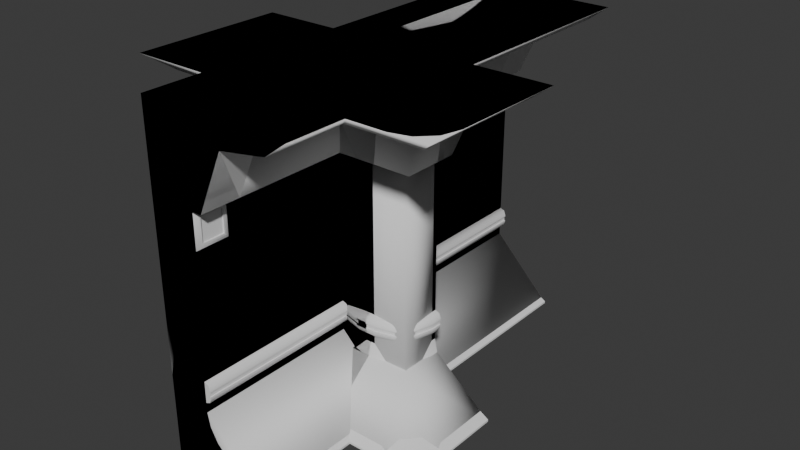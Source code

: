 # Source: Miscellaneous.blend  (saved by Blender 4.3.34; exported with 4.5.12 LTS)
import bpy
from mathutils import Matrix  # noqa: F401  (used for matrix-valued properties, if any)

bpy.ops.wm.read_factory_settings(use_empty=True)
scene = bpy.context.scene
scene.name = 'Scene'

# ---- collections
col_pillar = bpy.data.collections.new('pillar'); scene.collection.children.link(col_pillar)
col_pillar_col = bpy.data.collections.new('pillar.col'); col_pillar.children.link(col_pillar_col)
col_pillar_ref = bpy.data.collections.new('pillar.ref'); col_pillar.children.link(col_pillar_ref)
col_pillar_double = bpy.data.collections.new('pillar_double'); scene.collection.children.link(col_pillar_double)
col_pillar_double_col = bpy.data.collections.new('pillar_double.col'); col_pillar_double.children.link(col_pillar_double_col)
col_pillar_double_ref = bpy.data.collections.new('pillar_double.ref'); col_pillar_double.children.link(col_pillar_double_ref)
col_wall = bpy.data.collections.new('wall'); scene.collection.children.link(col_wall)
col_wall_col = bpy.data.collections.new('wall.col'); col_wall.children.link(col_wall_col)
col_wall_ref = bpy.data.collections.new('wall.ref'); col_wall.children.link(col_wall_ref)

# ---- materials (node trees are filled in below, after node groups)
mat_collisions = bpy.data.materials.new('collisions')
mat_floor = bpy.data.materials.new('floor')
mat_exterior = bpy.data.materials.new('exterior')
mat_top_light = bpy.data.materials.new('top_light')
mat_alert_light = bpy.data.materials.new('alert_light')
mat_metal_light = bpy.data.materials.new('metal_light')
mat_grate = bpy.data.materials.new('grate')
mat_metal_medium = bpy.data.materials.new('metal_medium')
mat_metal_dark = bpy.data.materials.new('metal_dark')
mat_pipes = bpy.data.materials.new('pipes')

# ---- node groups
ng_auto_smooth = bpy.data.node_groups.new('Auto Smooth', 'GeometryNodeTree')
_s = ng_auto_smooth.interface.new_socket(name='Geometry', in_out='OUTPUT', socket_type='NodeSocketGeometry')
_s = ng_auto_smooth.interface.new_socket(name='Geometry', in_out='INPUT', socket_type='NodeSocketGeometry')
_s = ng_auto_smooth.interface.new_socket(name='Angle', in_out='INPUT', socket_type='NodeSocketFloat')
_s.subtype = 'ANGLE'
_s.min_value = 0.0
_s.max_value = 3.142
ng_auto_smooth.is_modifier = True
_N = ng_auto_smooth.nodes; _L = ng_auto_smooth.links
n0 = _N.new('NodeGroupOutput'); n0.name = 'Group Output'; n0.location = (480, -100)
n1 = _N.new('NodeGroupInput'); n1.name = 'Group Input'; n1.location = (-420, -300)
n2 = _N.new('NodeGroupInput'); n2.name = 'Group Input.001'; n2.location = (-60, -100)
n3 = _N.new('GeometryNodeSetShadeSmooth'); n3.name = 'Set Shade Smooth'; n3.location = (120, -100)
n3.domain = 'EDGE'
n4 = _N.new('GeometryNodeSetShadeSmooth'); n4.name = 'Set Shade Smooth.001'; n4.location = (300, -100)
n5 = _N.new('GeometryNodeInputMeshEdgeAngle'); n5.name = 'Edge Angle'; n5.location = (-420, -220)
n6 = _N.new('GeometryNodeInputEdgeSmooth'); n6.name = 'Is Edge Smooth'; n6.location = (-60, -160)
n7 = _N.new('GeometryNodeInputShadeSmooth'); n7.name = 'Is Face Smooth'; n7.location = (-240, -340)
n8 = _N.new('FunctionNodeBooleanMath'); n8.name = 'Boolean Math'; n8.location = (-60, -220)
n9 = _N.new('FunctionNodeCompare'); n9.name = 'Compare'; n9.location = (-240, -180)
n9.operation = 'LESS_EQUAL'
_L.new(n5.outputs[0], n9.inputs[0])
_L.new(n4.outputs[0], n0.inputs[0])
_L.new(n1.outputs[1], n9.inputs[1])
_L.new(n9.outputs[0], n8.inputs[0])
_L.new(n7.outputs[0], n8.inputs[1])
_L.new(n2.outputs[0], n3.inputs[0])
_L.new(n6.outputs[0], n3.inputs[1])
_L.new(n3.outputs[0], n4.inputs[0])
_L.new(n8.outputs[0], n3.inputs[2])
n0.is_active_output = True

# ---- material node trees

# ---- world
world_world = bpy.data.worlds.new('World'); scene.world = world_world
world_world.use_nodes = True; world_world.node_tree.nodes.clear()
_N = world_world.node_tree.nodes; _L = world_world.node_tree.links
n0 = _N.new('ShaderNodeOutputWorld'); n0.name = 'World Output'; n0.location = (300, 300)
n1 = _N.new('ShaderNodeBackground'); n1.name = 'Background'; n1.location = (10, 300)
n1.inputs[0].default_value = (0.05088, 0.05088, 0.05088, 1.0)
_L.new(n1.outputs[0], n0.inputs[0])
n0.is_active_output = True
world_world.color = (0.05088, 0.05088, 0.05088)
world_world.sun_shadow_jitter_overblur = 0.0

# ---- meshes
me_cube_004 = bpy.data.meshes.new('Cube.004')
me_cube_004.from_pydata([(-0.2, 0.0, -0.5597), (-0.2, 0.0, 0.4025), (0.0, -0.2, -0.5597), (0.0, -0.2, 0.4025), (0.0, 0.0, -0.5597), (0.0, 0.0, 0.4025), (-0.2, -0.2, -0.5597), (-0.2, -0.2, 0.4025), (-0.5, 0.0, -0.8), (0.0, -0.5, -0.8), (0.0, 0.0, -0.8), (-0.5, -0.3232, -0.8), (-0.3232, -0.5, -0.8), (-0.2132, 0.0, -0.5597), (0.0, 0.0, -0.5597), (0.0, -0.2132, -0.5597), (-0.2132, -0.2132, -0.5597), (-0.27, 0.0, 0.4025), (-0.3982, 0.0, 0.6868), (0.0, -0.27, 0.4025), (0.0, -0.3982, 0.6868), (0.0, 0.0, 0.4025), (0.0, 0.0, 0.6868), (-0.27, -0.27, 0.4025), (-0.3982, -0.3982, 0.6868), (-0.3982, 0.0, 0.6868), (0.0, 0.0, 0.6868), (0.0, -0.3982, 0.6868), (0.0, 0.0, 0.8), (0.0, -0.72, 0.8), (0.0, -0.62, 0.725), (-0.72, 0.0, 0.8), (-0.62, 0.0, 0.725), (-0.3982, -0.3982, 0.6868), (-0.72, -0.72, 0.8), (-0.62, -0.62, 0.725)], [], [(3, 7, 6, 2), (0, 1, 5, 4), (4, 5, 3, 2), (5, 1, 7, 3), (6, 7, 1, 0), (0, 4, 2, 6), (12, 9, 15, 16), (16, 11, 12), (9, 10, 14, 15), (8, 11, 16, 13), (10, 8, 13, 14), (19, 20, 24, 23), (17, 18, 22, 21), (21, 22, 20, 19), (22, 18, 24, 20), (24, 18, 17, 23), (17, 21, 19, 23), (26, 28, 29, 30, 27), (32, 31, 28, 26, 25), (33, 35, 32, 25), (28, 31, 34, 29), (29, 34, 35, 30), (35, 34, 31, 32), (30, 35, 33, 27), (13, 16, 15, 14), (8, 10, 9, 12, 11), (25, 26, 27, 33)])
me_cube_004.polygons.foreach_set('use_smooth', [True] * 27)
_uv = me_cube_004.uv_layers.new(name='UVMap')
_uv.uv.foreach_set('vector', [0.625, 0.75, 0.625, 0.221, 0.375, 0.221, 0.375, 0.75, 0.375, 0.25, 0.625, 0.25, 0.625, 0.5, 0.375, 0.5, 0.375, 0.5, 0.625, 0.5, 0.625, 0.75, 0.375, 0.75, 0.625, 0.5, 0.875, 0.5, 0.875, 0.529, 0.625, 0.75, 0.375, 0.221, 0.625, 0.221, 0.625, 0.25, 0.375, 0.25, 0.125, 0.5, 0.375, 0.5, 0.375, 0.75, 0.125, 0.529, 0.625, 0.9116, 0.625, 0.75, 0.625, 0.75, 0.625, 0.9116, 0.625, 0.08839, 0.625, 0.08839, 0.625, 0.9116, 0.625, 0.75, 0.625, 0.5, 0.625, 0.5, 0.625, 0.75, 0.625, 0.25, 0.625, 0.08839, 0.625, 0.08839, 0.625, 0.25, 0.625, 0.5, 0.625, 0.25, 0.625, 0.25, 0.625, 0.5, 0.375, 0.75, 0.625, 0.75, 0.625, 0.889, 0.375, 0.8363, 0.375, 0.25, 0.625, 0.25, 0.625, 0.5, 0.375, 0.5, 0.375, 0.5, 0.625, 0.5, 0.625, 0.75, 0.375, 0.75, 0.625, 0.5, 0.875, 0.5, 0.764, 0.75, 0.625, 0.75, 0.625, 0.889, 0.625, 0.25, 0.375, 0.25, 0.375, 0.8363, 0.125, 0.5, 0.375, 0.5, 0.375, 0.75, 0.2887, 0.75, 0.375, 0.75, 0.625, 0.75, 0.625, 1.0, 0.375, 1.0, 0.375, 1.0, 0.125, 0.5, 0.375, 0.5, 0.375, 0.75, 0.125, 0.75, 0.125, 0.5, 0.625, 0.5485, 0.625, 0.527, 0.625, 0.75, 0.625, 0.75, 0.375, 0.0, 0.625, 0.0, 0.5943, 0.2418, 0.375, 0.25, 0.625, 0.5, 0.5871, 0.7242, 0.3371, 0.7187, 0.375, 0.5, 0.5871, 0.5313, 0.8371, 0.5258, 0.875, 0.75, 0.625, 0.75, 0.375, 0.5, 0.375, 0.723, 0.375, 0.639, 0.375, 0.5, 0.625, 0.25, 0.625, 0.9116, 0.625, 0.75, 0.625, 0.5, 0.625, 0.25, 0.625, 0.5, 0.625, 0.75, 0.625, 0.9116, 0.625, 0.08839, 0.375, 0.25, 0.625, 0.25, 0.625, 0.5, 0.375, 0.389])
me_cube_004.materials.append(mat_collisions)
me_cube_004.use_remesh_fix_poles = True
me_cube_004.use_remesh_preserve_attributes = False
me_cube_004.use_mirror_vertex_groups = False
me_cube_004.update()
me_cube_005 = bpy.data.meshes.new('Cube.005')
me_cube_005.from_pydata([(-0.5, 0.0, -0.8), (0.0, -0.5, -0.8), (-0.5, 0.0, -0.79), (0.0, -0.5, -0.79), (-0.2984, 0.0, -0.6685), (0.0, -0.2984, -0.6685), (0.0, -0.2492, -0.6235), (-0.2492, 0.0, -0.6235), (0.0, -0.2132, -0.5597), (-0.2132, 0.0, -0.5597), (0.0, -0.2, -0.4944), (-0.2, 0.0, -0.4944), (0.0, -0.2, -0.4475), (-0.2, 0.0, -0.4475), (0.0, -0.2219, -0.438), (-0.2219, 0.0, -0.438), (0.0, -0.23, -0.415), (-0.23, 0.0, -0.415), (0.0, -0.23, -0.408), (-0.23, 0.0, -0.408), (-0.225, 0.0, -0.408), (0.0, -0.225, -0.408), (-0.225, 0.0, -0.387), (0.0, -0.225, -0.387), (-0.23, 0.0, -0.387), (0.0, -0.23, -0.387), (-0.23, 0.0, -0.38), (0.0, -0.23, -0.38), (-0.2213, 0.0, -0.3562), (0.0, -0.2212, -0.3562), (-0.2, 0.0, -0.3475), (0.0, -0.2, -0.3475), (-0.2, 0.0, 0.4025), (0.0, -0.2, 0.4025), (-0.27, 0.0, 0.4025), (0.0, -0.27, 0.4025), (-0.3982, 0.0, 0.6868), (0.0, -0.3982, 0.6868), (-0.636, -0.12, 0.737), (-0.12, -0.636, 0.737), (-0.704, -0.12, 0.788), (-0.12, -0.704, 0.788), (-0.3232, -0.5, -0.8), (-0.5, -0.3232, -0.8), (-0.4116, -0.4763, -0.8), (-0.4763, -0.4116, -0.8), (-0.1216, -0.2984, -0.6685), (-0.2984, -0.1216, -0.6685), (-0.21, -0.2747, -0.6685), (-0.2747, -0.21, -0.6685), (-0.3232, -0.5, -0.79), (-0.5, -0.3232, -0.79), (-0.4116, -0.4763, -0.79), (-0.4763, -0.4116, -0.79), (-0.07241, -0.2492, -0.6235), (-0.2492, -0.07241, -0.6235), (-0.1608, -0.2255, -0.6235), (-0.2255, -0.1608, -0.6235), (-0.0364, -0.2132, -0.5597), (-0.2132, -0.0364, -0.5597), (-0.1248, -0.1895, -0.5597), (-0.1895, -0.1248, -0.5597), (-0.02322, -0.2, -0.4944), (-0.2, -0.02322, -0.4944), (-0.1116, -0.1763, -0.4944), (-0.1763, -0.1116, -0.4944), (-0.02322, -0.2, -0.4475), (-0.2, -0.02322, -0.4475), (-0.1116, -0.1763, -0.4475), (-0.1763, -0.1116, -0.4475), (-0.04516, -0.2219, -0.438), (-0.2219, -0.04515, -0.438), (-0.1335, -0.1982, -0.438), (-0.1982, -0.1335, -0.438), (-0.05322, -0.23, -0.415), (-0.23, -0.05322, -0.415), (-0.1416, -0.2063, -0.415), (-0.2063, -0.1416, -0.415), (-0.05322, -0.23, -0.408), (-0.23, -0.05322, -0.408), (-0.1416, -0.2063, -0.408), (-0.2063, -0.1416, -0.408), (-0.04822, -0.225, -0.408), (-0.225, -0.04822, -0.408), (-0.1366, -0.2013, -0.408), (-0.2013, -0.1366, -0.408), (-0.04822, -0.225, -0.387), (-0.225, -0.04822, -0.387), (-0.1366, -0.2013, -0.387), (-0.2013, -0.1366, -0.387), (-0.05322, -0.23, -0.387), (-0.23, -0.05322, -0.387), (-0.1416, -0.2063, -0.387), (-0.2063, -0.1416, -0.387), (-0.05322, -0.23, -0.38), (-0.23, -0.05322, -0.38), (-0.1416, -0.2063, -0.38), (-0.2063, -0.1416, -0.38), (-0.04447, -0.2212, -0.3562), (-0.2213, -0.04447, -0.3562), (-0.1329, -0.1976, -0.3562), (-0.1976, -0.1329, -0.3562), (-0.02322, -0.2, -0.3475), (-0.2, -0.02322, -0.3475), (-0.1116, -0.1763, -0.3475), (-0.1763, -0.1116, -0.3475), (-0.02322, -0.2, 0.4025), (-0.2, -0.02322, 0.4025), (-0.1116, -0.1763, 0.4025), (-0.1763, -0.1116, 0.4025), (-0.09322, -0.27, 0.4025), (-0.27, -0.09322, 0.4025), (-0.1816, -0.2463, 0.4025), (-0.2463, -0.1816, 0.4025), (-0.2214, -0.3982, 0.6868), (-0.3982, -0.2214, 0.6868), (-0.3098, -0.3745, 0.6868), (-0.3745, -0.3098, 0.6868), (-0.4455, -0.6365, 0.7364), (-0.6365, -0.4455, 0.7364), (-0.5405, -0.6116, 0.7354), (-0.6116, -0.5405, 0.7354), (-0.7035, -0.541, 0.7886), (-0.541, -0.7035, 0.7886), (-0.681, -0.6227, 0.7896), (-0.6227, -0.681, 0.7896), (0.0, -0.62, 0.725), (0.0, -0.72, 0.8), (-0.72, 0.0, 0.8), (-0.62, 0.0, 0.725), (-0.5963, -0.5316, 0.725), (-0.62, -0.4432, 0.725), (-0.5316, -0.5963, 0.725), (-0.4432, -0.62, 0.725), (-0.6963, -0.6316, 0.8), (-0.72, -0.5432, 0.8), (-0.6316, -0.6963, 0.8), (-0.5432, -0.72, 0.8), (-0.7003, -0.5377, 0.7975), (-0.6332, -0.4422, 0.7452), (-0.6083, -0.5372, 0.7443), (-0.6778, -0.6194, 0.7984), (-0.5372, -0.6083, 0.7443), (-0.6194, -0.6778, 0.7984), (-0.4422, -0.6332, 0.7452), (-0.5377, -0.7003, 0.7975), (-0.1167, -0.6327, 0.7459), (-0.1167, -0.7007, 0.7969), (-0.7007, -0.1167, 0.7969), (-0.6327, -0.1167, 0.7459), (0.0, 0.0, -0.8), (0.0, 0.0, 0.8)], [], [(7, 55, 59, 9), (4, 47, 55, 7), (0, 43, 51, 2), (46, 5, 6, 54), (9, 59, 63, 11), (50, 3, 5, 46), (2, 51, 47, 4), (58, 8, 10, 62), (54, 6, 8, 58), (62, 10, 12, 66), (11, 63, 67, 13), (15, 71, 75, 17), (13, 67, 71, 15), (70, 14, 16, 74), (66, 12, 14, 70), (17, 75, 79, 19), (79, 83, 20, 19), (74, 16, 18, 78), (18, 21, 82, 78), (87, 91, 24, 22), (82, 21, 23, 86), (24, 91, 95, 26), (26, 95, 99, 28), (90, 25, 27, 94), (28, 99, 103, 30), (94, 27, 29, 98), (30, 103, 107, 32), (98, 29, 31, 102), (107, 111, 34, 32), (102, 31, 33, 106), (34, 111, 115, 36), (36, 115, 131, 129), (110, 35, 37, 114), (123, 125, 143, 145), (114, 37, 126, 133), (122, 40, 148, 138), (42, 1, 3, 50), (20, 83, 87, 22), (23, 25, 90, 86), (33, 35, 110, 106), (42, 50, 52, 44), (44, 52, 53, 45), (45, 53, 51, 43), (47, 51, 53, 49), (49, 53, 52, 48), (48, 52, 50, 46), (55, 47, 49, 57), (57, 49, 48, 56), (56, 48, 46, 54), (59, 55, 57, 61), (61, 57, 56, 60), (60, 56, 54, 58), (58, 62, 64, 60), (60, 64, 65, 61), (61, 65, 63, 59), (62, 66, 68, 64), (64, 68, 69, 65), (65, 69, 67, 63), (71, 67, 69, 73), (73, 69, 68, 72), (72, 68, 66, 70), (70, 74, 76, 72), (72, 76, 77, 73), (73, 77, 75, 71), (79, 75, 77, 81), (81, 77, 76, 80), (80, 76, 74, 78), (78, 82, 84, 80), (80, 84, 85, 81), (81, 85, 83, 79), (87, 83, 85, 89), (89, 85, 84, 88), (88, 84, 82, 86), (86, 90, 92, 88), (88, 92, 93, 89), (89, 93, 91, 87), (95, 91, 93, 97), (97, 93, 92, 96), (96, 92, 90, 94), (99, 95, 97, 101), (101, 97, 96, 100), (100, 96, 94, 98), (103, 99, 101, 105), (105, 101, 100, 104), (104, 100, 98, 102), (107, 103, 105, 109), (109, 105, 104, 108), (108, 104, 102, 106), (106, 110, 112, 108), (108, 112, 113, 109), (109, 113, 111, 107), (115, 111, 113, 117), (117, 113, 112, 116), (116, 112, 110, 114), (131, 115, 117, 130), (130, 117, 116, 132), (132, 116, 114, 133), (121, 120, 142, 140), (39, 41, 147, 146), (125, 124, 141, 143), (41, 39, 126, 127), (38, 40, 128, 129), (121, 119, 131, 130), (120, 121, 130, 132), (118, 120, 132, 133), (122, 124, 134, 135), (124, 125, 136, 134), (125, 123, 137, 136), (119, 38, 129, 131), (39, 118, 133, 126), (40, 122, 135, 128), (123, 41, 127, 137), (149, 139, 138, 148), (144, 146, 147, 145), (138, 139, 140, 141), (141, 140, 142, 143), (143, 142, 144, 145), (40, 38, 149, 148), (120, 118, 144, 142), (41, 123, 145, 147), (38, 119, 139, 149), (124, 122, 138, 141), (119, 121, 140, 139), (118, 39, 146, 144), (151, 128, 135, 134, 136, 137, 127), (127, 126, 37, 35, 33, 31, 29, 27, 25, 23, 21, 18, 16, 14, 12, 10, 8, 6, 5, 3, 1, 150, 151), (151, 150, 0, 2, 4, 7, 9, 11, 13, 15, 17, 19, 20, 22, 24, 26, 28, 30, 32, 34, 36, 129, 128), (42, 44, 45, 43, 0, 150, 1)])
me_cube_005.polygons.foreach_set('use_smooth', [True] * 128)
me_cube_005.polygons.foreach_set('material_index', [4, 4, 4, 4, 4, 4, 4, 4, 4, 4, 4, 7, 7, 7, 7, 7, 7, 7, 7, 7, 3, 7, 7, 7, 7, 7, 4, 7, 6, 4, 6, 6, 6, 6, 6, 6, 4, 3, 7, 6, 4, 4, 4, 4, 4, 4, 4, 4, 4, 4, 4, 4, 4, 4, 4, 4, 4, 4, 7, 7, 7, 7, 7, 7, 7, 7, 7, 7, 7, 7, 3, 3, 3, 7, 7, 7, 7, 7, 7, 7, 7, 7, 7, 7, 7, 4, 4, 4, 6, 6, 6, 6, 6, 6, 6, 6, 6, 6, 6, 6, 6, 6, 6, 6, 6, 6, 6, 6, 6, 6, 6, 6, 2, 2, 2, 2, 2, 6, 6, 6, 0, 6, 0, 6, 7, 7, 7, 7])
_k = set([(0, 43), (1, 42), (2, 51), (3, 50), (12, 66), (13, 67), (18, 78), (19, 79), (20, 83), (21, 82), (22, 87), (23, 86), (24, 91), (25, 90), (30, 103), (31, 102), (32, 107), (33, 106), (34, 111), (35, 110), (36, 115), (37, 114), (38, 119), (39, 118), (40, 122), (41, 123), (42, 44), (43, 45), (44, 45), (50, 52), (51, 53), (52, 53), (66, 68), (67, 69), (68, 69), (78, 80), (79, 81), (80, 81), (82, 84), (83, 85), (84, 85), (86, 88), (87, 89), (88, 89), (90, 92), (91, 93), (92, 93), (102, 104), (103, 105), (104, 105), (106, 108), (107, 109), (108, 109), (110, 112), (111, 113), (112, 113), (114, 116), (115, 117), (116, 117), (118, 120), (119, 121), (120, 121), (122, 124), (123, 125), (124, 125), (126, 133), (127, 137), (128, 135), (129, 131), (130, 131), (130, 132), (132, 133), (134, 135), (134, 136), (136, 137), (138, 141), (138, 148), (139, 140), (139, 149), (140, 142), (141, 143), (142, 144), (143, 145), (144, 146), (145, 147)])
me_cube_005.attributes.new('sharp_edge', 'BOOLEAN', 'EDGE').data.foreach_set('value', [ (min(e.vertices), max(e.vertices)) in _k for e in me_cube_005.edges])
_uv = me_cube_005.uv_layers.new(name='UVMap')
_uv.uv.foreach_set('vector', [1.03, -0.6454, 0.8847, -0.6454, 0.9568, -0.518, 1.03, -0.518, 0.4328, 1.03, 0.4328, 0.7864, 0.5312, 0.8847, 0.5312, 1.03, 1.03, -0.9985, 0.3831, -0.9985, 0.3831, -0.9785, 1.03, -0.9785, 0.7864, 0.4328, 1.03, 0.4328, 1.03, 0.5312, 0.8847, 0.5312, 1.03, -0.518, 0.9568, -0.518, 0.9831, -0.3872, 1.03, -0.3872, 0.3831, 0.02957, 1.03, 0.02957, 1.03, 0.4328, 0.7864, 0.4328, 0.02957, 1.03, 0.02957, 0.3831, 0.4328, 0.7864, 0.4328, 1.03, 0.9568, -0.518, 1.03, -0.518, 1.03, -0.3872, 0.9831, -0.3872, 0.8847, -0.6454, 1.03, -0.6454, 1.03, -0.518, 0.9568, -0.518, 0.9831, -0.3872, 1.03, -0.3872, 1.03, -0.2935, 0.9831, -0.2935, 1.03, -0.3872, 0.9831, -0.3872, 0.9831, -0.2935, 1.03, -0.2935, 1.03, -0.2746, 0.9393, -0.2746, 0.9231, -0.2286, 1.03, -0.2286, 0.6296, 1.03, 0.6296, 0.9831, 0.5857, 0.9393, 0.5857, 1.03, 0.9393, -0.2746, 1.03, -0.2746, 1.03, -0.2286, 0.9231, -0.2286, 0.9831, 0.6296, 1.03, 0.6296, 1.03, 0.5857, 0.9393, 0.5857, 1.03, -0.2286, 0.9231, -0.2286, 0.9231, -0.2144, 1.03, -0.2144, 0.5696, 0.9231, 0.5796, 0.9331, 0.5796, 1.03, 0.5696, 1.03, 0.9231, -0.2286, 1.03, -0.2286, 1.03, -0.2144, 0.9231, -0.2144, 1.03, 0.5696, 1.03, 0.5796, 0.9331, 0.5796, 0.9231, 0.5696, 0.5796, 0.9331, 0.5696, 0.9231, 0.5696, 1.03, 0.5796, 1.03, 0.13, 0.5282, 2.354e-05, 0.5282, 2.342e-05, 0.4718, 0.13, 0.4718, 1.03, -0.1726, 0.9231, -0.1726, 0.9231, -0.1584, 1.03, -0.1584, 1.03, -0.1584, 0.9231, -0.1584, 0.9406, -0.111, 1.03, -0.111, 0.9231, -0.1726, 1.03, -0.1726, 1.03, -0.1584, 0.9231, -0.1584, 0.5871, 1.03, 0.5871, 0.9406, 0.6296, 0.9831, 0.6296, 1.03, 0.9231, -0.1584, 1.03, -0.1584, 1.03, -0.111, 0.9406, -0.111, 1.03, -0.0935, 0.9831, -0.0935, 0.9831, 1.406, 1.03, 1.406, 0.9406, 0.5871, 1.03, 0.5871, 1.03, 0.6296, 0.9831, 0.6296, 0.6296, 0.9831, 0.4896, 0.8431, 0.4896, 1.03, 0.6296, 1.03, 0.9831, -0.0935, 1.03, -0.0935, 1.03, 1.406, 0.9831, 1.406, 1.03, 1.406, 0.8431, 1.406, 0.5868, 1.975, 1.03, 1.975, 0.2333, 1.03, 0.2333, 0.5868, -0.2104, 0.1431, -0.2104, 1.03, 0.8431, 1.406, 1.03, 1.406, 1.03, 1.975, 0.5868, 1.975, -0.0524, 2.179, -0.2158, 2.181, -0.2093, 2.198, -0.04584, 2.196, 0.5868, 0.2333, 1.03, 0.2333, 1.03, -0.2104, 0.1431, -0.2104, -0.0524, 2.179, 0.7896, 2.177, 0.7961, 2.195, -0.04584, 2.196, 0.3831, -0.9985, 1.03, -0.9985, 1.03, -0.9785, 0.3831, -0.9785, 1.0, 0.5282, 0.87, 0.5282, 0.87, 0.4718, 1.0, 0.4718, 1.03, 0.5796, 1.03, 0.5696, 0.9231, 0.5696, 0.9331, 0.5796, 1.03, 0.6296, 1.03, 0.4896, 0.8431, 0.4896, 0.9831, 0.6296, 0.3831, -0.9985, 0.3831, -0.9785, 0.2063, -0.9785, 0.2063, -0.9985, 0.2063, -0.9985, 0.2063, -0.9785, 0.07693, -0.9785, 0.07693, -0.9985, 0.2063, -0.9985, 0.2063, -0.9785, 0.3831, -0.9785, 0.3831, -0.9985, 0.4328, 0.7864, 0.02957, 0.3831, 0.07693, 0.2063, 0.4802, 0.6096, 0.4802, 0.6096, 0.07693, 0.2063, 0.2063, 0.07693, 0.6096, 0.4802, 0.6096, 0.4802, 0.2063, 0.07693, 0.3831, 0.02957, 0.7864, 0.4328, 0.5312, 0.8847, 0.4328, 0.7864, 0.4802, 0.6096, 0.5786, 0.708, 0.5786, 0.708, 0.4802, 0.6096, 0.6096, 0.4802, 0.708, 0.5786, 0.708, 0.5786, 0.6096, 0.4802, 0.7864, 0.4328, 0.8847, 0.5312, 0.9568, -0.518, 0.8847, -0.6454, 0.708, -0.6454, 0.78, -0.518, 0.6506, 0.78, 0.5786, 0.708, 0.708, 0.5786, 0.78, 0.6506, 0.78, -0.518, 0.708, -0.6454, 0.8847, -0.6454, 0.9568, -0.518, 0.9568, -0.518, 0.9831, -0.3872, 0.8063, -0.3872, 0.78, -0.518, 0.78, -0.518, 0.8063, -0.3872, 0.6769, -0.3872, 0.6506, -0.518, 0.78, -0.518, 0.8063, -0.3872, 0.9831, -0.3872, 0.9568, -0.518, 0.9831, -0.3872, 0.9831, -0.2935, 0.8063, -0.2935, 0.8063, -0.3872, 0.6769, -0.3872, 0.6769, -0.2935, 0.8063, -0.2935, 0.8063, -0.3872, 0.8063, -0.3872, 0.8063, -0.2935, 0.9831, -0.2935, 0.9831, -0.3872, 0.5857, 0.9393, 0.6296, 0.9831, 0.6769, 0.8063, 0.6331, 0.7625, 0.6331, 0.7625, 0.6769, 0.8063, 0.8063, 0.6769, 0.7625, 0.6331, 0.7625, 0.6331, 0.8063, 0.6769, 0.9831, 0.6296, 0.9393, 0.5857, 0.9393, -0.2746, 0.9231, -0.2286, 0.7463, -0.2286, 0.7625, -0.2746, 0.7625, -0.2746, 0.7463, -0.2286, 0.6169, -0.2286, 0.6331, -0.2746, 0.7625, -0.2746, 0.7463, -0.2286, 0.9231, -0.2286, 0.9393, -0.2746, 0.9231, -0.2144, 0.9231, -0.2286, 0.7463, -0.2286, 0.7463, -0.2144, 0.7463, -0.2144, 0.7463, -0.2286, 0.6169, -0.2286, 0.6169, -0.2144, 0.7463, -0.2144, 0.7463, -0.2286, 0.9231, -0.2286, 0.9231, -0.2144, 0.9231, 0.5696, 0.9331, 0.5796, 0.7563, 0.6269, 0.7463, 0.6169, 0.7463, 0.6169, 0.7563, 0.6269, 0.6269, 0.7563, 0.6169, 0.7463, 0.6169, 0.7463, 0.6269, 0.7563, 0.5796, 0.9331, 0.5696, 0.9231, 0.87, 0.4718, 0.87, 0.5282, 0.6233, 0.5282, 0.6233, 0.4718, 0.6233, 0.4718, 0.6233, 0.5282, 0.3767, 0.5282, 0.3767, 0.4718, 0.3767, 0.4718, 0.3767, 0.5282, 0.13, 0.5282, 0.13, 0.4718, 0.9331, 0.5796, 0.9231, 0.5696, 0.7463, 0.6169, 0.7563, 0.6269, 0.7563, 0.6269, 0.7463, 0.6169, 0.6169, 0.7463, 0.6269, 0.7563, 0.6269, 0.7563, 0.6169, 0.7463, 0.5696, 0.9231, 0.5796, 0.9331, 0.9231, -0.1584, 0.9231, -0.1726, 0.7463, -0.1726, 0.7463, -0.1584, 0.7463, -0.1584, 0.7463, -0.1726, 0.6169, -0.1726, 0.6169, -0.1584, 0.7463, -0.1584, 0.7463, -0.1726, 0.9231, -0.1726, 0.9231, -0.1584, 0.9406, -0.111, 0.9231, -0.1584, 0.7463, -0.1584, 0.7638, -0.111, 0.7638, -0.111, 0.7463, -0.1584, 0.6169, -0.1584, 0.6344, -0.111, 0.7638, -0.111, 0.7463, -0.1584, 0.9231, -0.1584, 0.9406, -0.111, 0.6296, 0.9831, 0.5871, 0.9406, 0.6344, 0.7638, 0.6769, 0.8063, 0.6769, 0.8063, 0.6344, 0.7638, 0.7638, 0.6344, 0.8063, 0.6769, 0.8063, 0.6769, 0.7638, 0.6344, 0.9406, 0.5871, 0.9831, 0.6296, 0.9831, 1.406, 0.9831, -0.0935, 0.8063, -0.0935, 0.8063, 1.406, 0.8063, 1.406, 0.8063, -0.0935, 0.6769, -0.0935, 0.6769, 1.406, 0.8063, 1.406, 0.8063, -0.0935, 0.9831, -0.0935, 0.9831, 1.406, 0.9831, 0.6296, 0.8431, 0.4896, 0.6663, 0.5369, 0.8063, 0.6769, 0.8063, 0.6769, 0.6663, 0.5369, 0.5369, 0.6663, 0.6769, 0.8063, 0.6769, 0.8063, 0.5369, 0.6663, 0.4896, 0.8431, 0.6296, 0.9831, 0.5868, 1.975, 0.8431, 1.406, 0.6663, 1.406, 0.41, 1.975, 0.2806, 1.975, 0.5369, 1.406, 0.6663, 1.406, 0.41, 1.975, 0.41, 1.975, 0.6663, 1.406, 0.8431, 1.406, 0.5868, 1.975, -0.2104, 0.1431, 0.2333, 0.5868, 0.2806, 0.41, -0.1631, -0.03366, -0.1631, -0.03366, 0.2806, 0.41, 0.41, 0.2806, -0.03366, -0.1631, -0.03366, -0.1631, 0.41, 0.2806, 0.5868, 0.2333, 0.1431, -0.2104, -0.1936, 2.072, -0.05148, 2.072, -0.04492, 2.09, -0.187, 2.09, -0.2424, 2.075, -0.3784, 2.177, -0.3719, 2.195, -0.2359, 2.093, -0.3325, 2.181, -0.2158, 2.181, -0.2093, 2.198, -0.326, 2.198, 0.7896, -0.3784, 0.7896, -0.2424, 1.03, -0.2104, 1.03, -0.4104, -0.2424, 0.7896, -0.3784, 0.7896, -0.4104, 1.03, -0.2104, 1.03, -0.1936, -0.05148, -0.2434, 0.1386, -0.2104, 0.1431, -0.1631, -0.03366, -0.05148, -0.1936, -0.1936, -0.05148, -0.1631, -0.03366, -0.03366, -0.1631, 0.1386, -0.2434, -0.05148, -0.1936, -0.03366, -0.1631, 0.1431, -0.2104, -0.3775, -0.0524, -0.3325, -0.2158, -0.3631, -0.2337, -0.4104, -0.05688, -0.3325, -0.2158, -0.2158, -0.3325, -0.2337, -0.3631, -0.3631, -0.2337, -0.2158, -0.3325, -0.0524, -0.3775, -0.05688, -0.4104, -0.2337, -0.3631, -0.2434, 0.1386, -0.2424, 0.7896, -0.2104, 1.03, -0.2104, 0.1431, 0.7896, -0.2424, 0.1386, -0.2434, 0.1431, -0.2104, 1.03, -0.2104, -0.3784, 0.7896, -0.3775, -0.0524, -0.4104, -0.05688, -0.4104, 1.03, -0.0524, -0.3775, 0.7896, -0.3784, 1.03, -0.4104, -0.05688, -0.4104, -0.2359, 0.7961, -0.2368, 0.1452, -0.3709, -0.04584, -0.3719, 0.7961, 0.1452, -0.2368, 0.7961, -0.2359, 0.7961, -0.3719, -0.04584, -0.3709, -0.3709, -0.04584, -0.2368, 0.1452, -0.187, -0.04492, -0.326, -0.2093, -0.326, -0.2093, -0.187, -0.04492, -0.04492, -0.187, -0.2093, -0.326, -0.2093, -0.326, -0.04492, -0.187, 0.1452, -0.2368, -0.04584, -0.3709, -0.3784, 2.177, -0.2424, 2.075, -0.2359, 2.093, -0.3719, 2.195, -0.05148, 2.072, 0.1386, 2.074, 0.1452, 2.092, -0.04492, 2.09, 0.7896, 2.177, -0.0524, 2.179, -0.04584, 2.196, 0.7961, 2.195, 0.7896, 2.075, 0.1386, 2.074, 0.1452, 2.092, 0.7961, 2.093, -0.2158, 2.181, -0.0524, 2.179, -0.04584, 2.196, -0.2093, 2.198, 0.1386, 2.074, -0.05148, 2.072, -0.04492, 2.09, 0.1452, 2.092, 0.1386, 2.074, 0.7896, 2.075, 0.7961, 2.093, 0.1452, 2.092, 1.03, 1.03, -0.4104, 1.03, -0.4104, -0.05688, -0.3631, -0.2337, -0.2337, -0.3631, -0.05688, -0.4104, 1.03, -0.4104, -0.4104, 2.201, -0.2104, 2.051, 0.2333, 1.975, 0.4896, 1.406, 0.6296, 1.406, 0.6296, -0.0935, 0.5871, -0.111, 0.5696, -0.1584, 0.5696, -0.1726, 0.5796, -0.1726, 0.5796, -0.2144, 0.5696, -0.2144, 0.5696, -0.2286, 0.5857, -0.2746, 0.6296, -0.2935, 0.6296, -0.3872, 0.6032, -0.518, 0.5312, -0.6454, 0.4328, -0.7355, 0.02957, -0.9785, 0.02957, -0.9985, 1.03, -0.9985, 1.03, 2.201, 1.03, 2.201, 1.03, -0.9985, 0.02957, -0.9985, 0.02957, -0.9785, 0.4328, -0.7355, 0.5312, -0.6454, 0.6032, -0.518, 0.6296, -0.3872, 0.6296, -0.2935, 0.5857, -0.2746, 0.5696, -0.2286, 0.5696, -0.2144, 0.5796, -0.2144, 0.5796, -0.1726, 0.5696, -0.1726, 0.5696, -0.1584, 0.5871, -0.111, 0.6296, -0.0935, 0.6296, 1.406, 0.4896, 1.406, 0.2333, 1.975, -0.2104, 2.051, -0.4104, 2.201, 0.3831, 0.02957, 0.2063, 0.07693, 0.07693, 0.2063, 0.02957, 0.3831, 0.02957, 1.03, 1.03, 1.03, 1.03, 0.02957])
me_cube_005.materials.append(mat_floor)
me_cube_005.materials.append(mat_exterior)
me_cube_005.materials.append(mat_top_light)
me_cube_005.materials.append(mat_alert_light)
me_cube_005.materials.append(mat_metal_light)
me_cube_005.materials.append(mat_grate)
me_cube_005.materials.append(mat_metal_medium)
me_cube_005.materials.append(mat_metal_dark)
me_cube_005.materials.append(mat_pipes)
me_cube_005.materials.append(None)
me_cube_005.materials.append(None)
me_cube_005.materials.append(None)
me_cube_005.materials.append(None)
me_cube_005.materials.append(None)
me_cube_005.materials.append(None)
me_cube_005.materials.append(None)
me_cube_005.materials.append(None)
me_cube_005.materials.append(None)
me_cube_005.use_remesh_fix_poles = True
me_cube_005.use_remesh_preserve_attributes = False
me_cube_005.use_mirror_vertex_groups = False
me_cube_005.update()
me_cube_002 = bpy.data.meshes.new('Cube.002')
me_cube_002.from_pydata([(-0.2, 0.0, -0.5597), (-0.2, 0.0, 0.4025), (-0.2, -0.2, -0.5597), (-0.2, -0.2, 0.4025), (-0.5, 0.0, -0.8), (-0.5, -0.3232, -0.8), (-0.3232, -0.5, -0.8), (-0.2132, 0.0, -0.5597), (-0.2132, -0.2132, -0.5597), (-0.27, 0.0, 0.4025), (-0.3982, 0.0, 0.6868), (-0.27, -0.27, 0.4025), (-0.3982, -0.3982, 0.6868), (-0.3982, 0.0, 0.6868), (-0.72, 0.0, 0.8), (-0.62, 0.0, 0.725), (-0.3982, -0.3982, 0.6868), (-0.72, -0.72, 0.8), (-0.62, -0.62, 0.725), (0.2, 0.0, -0.5597), (0.2, 0.0, 0.4025), (0.2, -0.2, -0.5597), (0.2, -0.2, 0.4025), (0.5, 0.0, -0.8), (0.5, -0.3232, -0.8), (0.3232, -0.5, -0.8), (0.2132, 0.0, -0.5597), (0.2132, -0.2132, -0.5597), (0.27, 0.0, 0.4025), (0.3982, 0.0, 0.6868), (0.27, -0.27, 0.4025), (0.3982, -0.3982, 0.6868), (0.3982, 0.0, 0.6868), (0.72, 0.0, 0.8), (0.62, 0.0, 0.725), (0.3982, -0.3982, 0.6868), (0.72, -0.72, 0.8), (0.62, -0.62, 0.725)], [], [(19, 0, 1, 20), (19, 21, 2, 0), (21, 19, 20, 22), (12, 31, 29, 10), (2, 3, 1, 0), (3, 22, 20, 1), (8, 5, 6), (4, 5, 8, 7), (23, 24, 25, 6, 5, 4), (34, 32, 13, 15, 14, 33), (28, 30, 11, 9), (28, 9, 10, 29), (12, 10, 9, 11), (11, 30, 31, 12), (32, 35, 16, 13), (16, 18, 15, 13), (18, 37, 36, 17), (16, 35, 37, 18), (18, 17, 14, 15), (7, 26, 23, 4), (25, 27, 8, 6), (26, 7, 8, 27), (17, 36, 33, 14), (27, 25, 24), (23, 26, 27, 24), (31, 30, 28, 29), (35, 32, 34, 37), (37, 34, 33, 36), (2, 21, 22, 3)])
me_cube_002.polygons.foreach_set('use_smooth', [True] * 29)
_uv = me_cube_002.uv_layers.new(name='UVMap')
_uv.uv.foreach_set('vector', [0.375, 0.25, 0.375, 0.25, 0.625, 0.25, 0.625, 0.25, 0.125, 0.5, 0.125, 0.529, 0.125, 0.529, 0.125, 0.5, 0.375, 0.221, 0.375, 0.25, 0.625, 0.25, 0.625, 0.221, 0.764, 0.75, 0.764, 0.75, 0.875, 0.5, 0.875, 0.5, 0.375, 0.221, 0.625, 0.221, 0.625, 0.25, 0.375, 0.25, 0.875, 0.529, 0.875, 0.529, 0.875, 0.5, 0.875, 0.5, 0.625, 0.08839, 0.625, 0.08839, 0.625, 0.9116, 0.625, 0.25, 0.625, 0.08839, 0.625, 0.08839, 0.625, 0.25, 0.625, 0.25, 0.625, 0.08839, 0.625, 0.9116, 0.625, 0.9116, 0.625, 0.08839, 0.625, 0.25, 0.125, 0.5, 0.125, 0.5, 0.125, 0.5, 0.125, 0.5, 0.375, 0.5, 0.375, 0.5, 0.125, 0.5, 0.2887, 0.75, 0.2887, 0.75, 0.125, 0.5, 0.375, 0.25, 0.375, 0.25, 0.625, 0.25, 0.625, 0.25, 0.625, 0.889, 0.625, 0.25, 0.375, 0.25, 0.375, 0.8363, 0.375, 0.8363, 0.375, 0.8363, 0.625, 0.889, 0.625, 0.889, 0.375, 0.25, 0.375, 0.389, 0.375, 0.389, 0.375, 0.25, 0.625, 0.5485, 0.625, 0.527, 0.625, 0.75, 0.625, 0.75, 0.3371, 0.7187, 0.3371, 0.7187, 0.5871, 0.7242, 0.5871, 0.7242, 0.375, 0.639, 0.375, 0.639, 0.375, 0.723, 0.375, 0.723, 0.5871, 0.5313, 0.8371, 0.5258, 0.875, 0.75, 0.625, 0.75, 0.625, 0.25, 0.625, 0.25, 0.625, 0.25, 0.625, 0.25, 0.625, 0.9116, 0.625, 0.9116, 0.625, 0.9116, 0.625, 0.9116, 0.625, 0.25, 0.625, 0.25, 0.625, 0.9116, 0.625, 0.9116, 0.5943, 0.2418, 0.5943, 0.2418, 0.625, 0.0, 0.625, 0.0, 0.625, 0.08839, 0.625, 0.9116, 0.625, 0.08839, 0.625, 0.25, 0.625, 0.25, 0.625, 0.08839, 0.625, 0.08839, 0.625, 0.889, 0.375, 0.8363, 0.375, 0.25, 0.625, 0.25, 0.625, 0.5485, 0.625, 0.75, 0.625, 0.75, 0.625, 0.527, 0.5871, 0.5313, 0.625, 0.75, 0.875, 0.75, 0.8371, 0.5258, 0.375, 0.221, 0.375, 0.221, 0.625, 0.221, 0.625, 0.221])
me_cube_002.materials.append(mat_collisions)
me_cube_002.use_remesh_fix_poles = True
me_cube_002.use_remesh_preserve_attributes = False
me_cube_002.use_mirror_vertex_groups = False
me_cube_002.update()
me_cube_001 = bpy.data.meshes.new('Cube.001')
me_cube_001.from_pydata([(-0.5, 0.0, -0.8), (-0.5, 0.0, -0.79), (-0.2984, 0.0, -0.6685), (-0.2492, 0.0, -0.6235), (-0.2132, 0.0, -0.5597), (-0.2, 0.0, -0.4944), (-0.2, 0.0, -0.4475), (-0.2219, 0.0, -0.438), (-0.23, 0.0, -0.415), (-0.23, 0.0, -0.408), (-0.225, 0.0, -0.408), (-0.225, 0.0, -0.387), (-0.23, 0.0, -0.387), (-0.23, 0.0, -0.38), (-0.2213, 0.0, -0.3562), (-0.2, 0.0, -0.3475), (-0.2, 0.0, 0.4025), (-0.27, 0.0, 0.4025), (-0.3982, 0.0, 0.6868), (-0.636, -0.12, 0.737), (-0.704, -0.12, 0.788), (-0.3232, -0.5, -0.8), (-0.5, -0.3232, -0.8), (-0.4116, -0.4763, -0.8), (-0.4763, -0.4116, -0.8), (-0.1216, -0.2984, -0.6685), (-0.2984, -0.1216, -0.6685), (-0.21, -0.2747, -0.6685), (-0.2747, -0.21, -0.6685), (-0.3232, -0.5, -0.79), (-0.5, -0.3232, -0.79), (-0.4116, -0.4763, -0.79), (-0.4763, -0.4116, -0.79), (-0.07241, -0.2492, -0.6235), (-0.2492, -0.07241, -0.6235), (-0.1608, -0.2255, -0.6235), (-0.2255, -0.1608, -0.6235), (-0.0364, -0.2132, -0.5597), (-0.2132, -0.0364, -0.5597), (-0.1248, -0.1895, -0.5597), (-0.1895, -0.1248, -0.5597), (-0.02322, -0.2, -0.4944), (-0.2, -0.02322, -0.4944), (-0.1116, -0.1763, -0.4944), (-0.1763, -0.1116, -0.4944), (-0.02322, -0.2, -0.4475), (-0.2, -0.02322, -0.4475), (-0.1116, -0.1763, -0.4475), (-0.1763, -0.1116, -0.4475), (-0.04516, -0.2219, -0.438), (-0.2219, -0.04515, -0.438), (-0.1335, -0.1982, -0.438), (-0.1982, -0.1335, -0.438), (-0.05322, -0.23, -0.415), (-0.23, -0.05322, -0.415), (-0.1416, -0.2063, -0.415), (-0.2063, -0.1416, -0.415), (-0.05322, -0.23, -0.408), (-0.23, -0.05322, -0.408), (-0.1416, -0.2063, -0.408), (-0.2063, -0.1416, -0.408), (-0.04822, -0.225, -0.408), (-0.225, -0.04822, -0.408), (-0.1366, -0.2013, -0.408), (-0.2013, -0.1366, -0.408), (-0.04822, -0.225, -0.387), (-0.225, -0.04822, -0.387), (-0.1366, -0.2013, -0.387), (-0.2013, -0.1366, -0.387), (-0.05322, -0.23, -0.387), (-0.23, -0.05322, -0.387), (-0.1416, -0.2063, -0.387), (-0.2063, -0.1416, -0.387), (-0.05322, -0.23, -0.38), (-0.23, -0.05322, -0.38), (-0.1416, -0.2063, -0.38), (-0.2063, -0.1416, -0.38), (-0.04447, -0.2212, -0.3562), (-0.2213, -0.04447, -0.3562), (-0.1329, -0.1976, -0.3562), (-0.1976, -0.1329, -0.3562), (-0.02322, -0.2, -0.3475), (-0.2, -0.02322, -0.3475), (-0.1116, -0.1763, -0.3475), (-0.1763, -0.1116, -0.3475), (-0.02322, -0.2, 0.4025), (-0.2, -0.02322, 0.4025), (-0.1116, -0.1763, 0.4025), (-0.1763, -0.1116, 0.4025), (-0.09322, -0.27, 0.4025), (-0.27, -0.09322, 0.4025), (-0.1816, -0.2463, 0.4025), (-0.2463, -0.1816, 0.4025), (-0.2214, -0.3982, 0.6868), (-0.3982, -0.2214, 0.6868), (-0.3098, -0.3745, 0.6868), (-0.3745, -0.3098, 0.6868), (-0.4455, -0.6365, 0.7364), (-0.6365, -0.4455, 0.7364), (-0.5405, -0.6116, 0.7354), (-0.6116, -0.5405, 0.7354), (-0.7035, -0.541, 0.7886), (-0.541, -0.7035, 0.7886), (-0.681, -0.6227, 0.7896), (-0.6227, -0.681, 0.7896), (-0.72, 0.0, 0.8), (-0.62, 0.0, 0.725), (-0.5963, -0.5316, 0.725), (-0.62, -0.4432, 0.725), (-0.5316, -0.5963, 0.725), (-0.4432, -0.62, 0.725), (-0.6963, -0.6316, 0.8), (-0.72, -0.5432, 0.8), (-0.6316, -0.6963, 0.8), (-0.5432, -0.72, 0.8), (-0.7003, -0.5377, 0.7975), (-0.6332, -0.4422, 0.7452), (-0.6083, -0.5372, 0.7443), (-0.6778, -0.6194, 0.7984), (-0.5372, -0.6083, 0.7443), (-0.6194, -0.6778, 0.7984), (-0.4422, -0.6332, 0.7452), (-0.5377, -0.7003, 0.7975), (-0.7007, -0.1167, 0.7969), (-0.6327, -0.1167, 0.7459), (0.5, 0.0, -0.8), (0.5, 0.0, -0.79), (0.2984, 0.0, -0.6685), (0.2492, 0.0, -0.6235), (0.2132, 0.0, -0.5597), (0.2, 0.0, -0.4944), (0.2, 0.0, -0.4475), (0.2219, 0.0, -0.438), (0.23, 0.0, -0.415), (0.23, 0.0, -0.408), (0.225, 0.0, -0.408), (0.225, 0.0, -0.387), (0.23, 0.0, -0.387), (0.23, 0.0, -0.38), (0.2213, 0.0, -0.3562), (0.2, 0.0, -0.3475), (0.2, 0.0, 0.4025), (0.27, 0.0, 0.4025), (0.3982, 0.0, 0.6868), (0.636, -0.12, 0.737), (0.704, -0.12, 0.788), (0.3232, -0.5, -0.8), (0.5, -0.3232, -0.8), (0.4116, -0.4763, -0.8), (0.4763, -0.4116, -0.8), (0.1216, -0.2984, -0.6685), (0.2984, -0.1216, -0.6685), (0.21, -0.2747, -0.6685), (0.2747, -0.21, -0.6685), (0.3232, -0.5, -0.79), (0.5, -0.3232, -0.79), (0.4116, -0.4763, -0.79), (0.4763, -0.4116, -0.79), (0.07241, -0.2492, -0.6235), (0.2492, -0.07241, -0.6235), (0.1608, -0.2255, -0.6235), (0.2255, -0.1608, -0.6235), (0.0364, -0.2132, -0.5597), (0.2132, -0.0364, -0.5597), (0.1248, -0.1895, -0.5597), (0.1895, -0.1248, -0.5597), (0.02322, -0.2, -0.4944), (0.2, -0.02322, -0.4944), (0.1116, -0.1763, -0.4944), (0.1763, -0.1116, -0.4944), (0.02322, -0.2, -0.4475), (0.2, -0.02322, -0.4475), (0.1116, -0.1763, -0.4475), (0.1763, -0.1116, -0.4475), (0.04516, -0.2219, -0.438), (0.2219, -0.04515, -0.438), (0.1335, -0.1982, -0.438), (0.1982, -0.1335, -0.438), (0.05322, -0.23, -0.415), (0.23, -0.05322, -0.415), (0.1416, -0.2063, -0.415), (0.2063, -0.1416, -0.415), (0.05322, -0.23, -0.408), (0.23, -0.05322, -0.408), (0.1416, -0.2063, -0.408), (0.2063, -0.1416, -0.408), (0.04822, -0.225, -0.408), (0.225, -0.04822, -0.408), (0.1366, -0.2013, -0.408), (0.2013, -0.1366, -0.408), (0.04822, -0.225, -0.387), (0.225, -0.04822, -0.387), (0.1366, -0.2013, -0.387), (0.2013, -0.1366, -0.387), (0.05322, -0.23, -0.387), (0.23, -0.05322, -0.387), (0.1416, -0.2063, -0.387), (0.2063, -0.1416, -0.387), (0.05322, -0.23, -0.38), (0.23, -0.05322, -0.38), (0.1416, -0.2063, -0.38), (0.2063, -0.1416, -0.38), (0.04447, -0.2212, -0.3562), (0.2213, -0.04447, -0.3562), (0.1329, -0.1976, -0.3562), (0.1976, -0.1329, -0.3562), (0.02322, -0.2, -0.3475), (0.2, -0.02322, -0.3475), (0.1116, -0.1763, -0.3475), (0.1763, -0.1116, -0.3475), (0.02322, -0.2, 0.4025), (0.2, -0.02322, 0.4025), (0.1116, -0.1763, 0.4025), (0.1763, -0.1116, 0.4025), (0.09322, -0.27, 0.4025), (0.27, -0.09322, 0.4025), (0.1816, -0.2463, 0.4025), (0.2463, -0.1816, 0.4025), (0.2214, -0.3982, 0.6868), (0.3982, -0.2214, 0.6868), (0.3098, -0.3745, 0.6868), (0.3745, -0.3098, 0.6868), (0.4455, -0.6365, 0.7364), (0.6365, -0.4455, 0.7364), (0.5405, -0.6116, 0.7354), (0.6116, -0.5405, 0.7354), (0.7035, -0.541, 0.7886), (0.541, -0.7035, 0.7886), (0.681, -0.6227, 0.7896), (0.6227, -0.681, 0.7896), (0.72, 0.0, 0.8), (0.62, 0.0, 0.725), (0.5963, -0.5316, 0.725), (0.62, -0.4432, 0.725), (0.5316, -0.5963, 0.725), (0.4432, -0.62, 0.725), (0.6963, -0.6316, 0.8), (0.72, -0.5432, 0.8), (0.6316, -0.6963, 0.8), (0.5432, -0.72, 0.8), (0.7003, -0.5377, 0.7975), (0.6332, -0.4422, 0.7452), (0.6083, -0.5372, 0.7443), (0.6778, -0.6194, 0.7984), (0.5372, -0.6083, 0.7443), (0.6194, -0.6778, 0.7984), (0.4422, -0.6332, 0.7452), (0.5377, -0.7003, 0.7975), (0.7007, -0.1167, 0.7969), (0.6327, -0.1167, 0.7459)], [], [(3, 34, 38, 4), (2, 26, 34, 3), (0, 22, 30, 1), (186, 190, 65, 61), (4, 38, 42, 5), (214, 218, 93, 89), (1, 30, 26, 2), (146, 154, 29, 21), (162, 166, 41, 37), (194, 198, 73, 69), (5, 42, 46, 6), (7, 50, 54, 8), (6, 46, 50, 7), (178, 182, 57, 53), (8, 54, 58, 9), (58, 62, 10, 9), (57, 182, 186, 61), (65, 190, 194, 69), (66, 70, 12, 11), (206, 210, 85, 81), (12, 70, 74, 13), (13, 74, 78, 14), (85, 210, 214, 89), (14, 78, 82, 15), (166, 170, 45, 41), (15, 82, 86, 16), (158, 162, 37, 33), (86, 90, 17, 16), (154, 150, 25, 29), (17, 90, 94, 18), (18, 94, 108, 106), (198, 202, 77, 73), (102, 104, 120, 122), (202, 206, 81, 77), (101, 20, 123, 115), (170, 174, 49, 45), (10, 62, 66, 11), (150, 158, 33, 25), (174, 178, 53, 49), (21, 29, 31, 23), (23, 31, 32, 24), (24, 32, 30, 22), (26, 30, 32, 28), (28, 32, 31, 27), (27, 31, 29, 25), (34, 26, 28, 36), (36, 28, 27, 35), (35, 27, 25, 33), (38, 34, 36, 40), (40, 36, 35, 39), (39, 35, 33, 37), (37, 41, 43, 39), (39, 43, 44, 40), (40, 44, 42, 38), (41, 45, 47, 43), (43, 47, 48, 44), (44, 48, 46, 42), (50, 46, 48, 52), (52, 48, 47, 51), (51, 47, 45, 49), (49, 53, 55, 51), (51, 55, 56, 52), (52, 56, 54, 50), (58, 54, 56, 60), (60, 56, 55, 59), (59, 55, 53, 57), (57, 61, 63, 59), (59, 63, 64, 60), (60, 64, 62, 58), (66, 62, 64, 68), (68, 64, 63, 67), (67, 63, 61, 65), (65, 69, 71, 67), (67, 71, 72, 68), (68, 72, 70, 66), (74, 70, 72, 76), (76, 72, 71, 75), (75, 71, 69, 73), (78, 74, 76, 80), (80, 76, 75, 79), (79, 75, 73, 77), (82, 78, 80, 84), (84, 80, 79, 83), (83, 79, 77, 81), (86, 82, 84, 88), (88, 84, 83, 87), (87, 83, 81, 85), (85, 89, 91, 87), (87, 91, 92, 88), (88, 92, 90, 86), (94, 90, 92, 96), (96, 92, 91, 95), (95, 91, 89, 93), (108, 94, 96, 107), (107, 96, 95, 109), (109, 95, 93, 110), (100, 99, 119, 117), (104, 103, 118, 120), (19, 20, 105, 106), (100, 98, 108, 107), (99, 100, 107, 109), (97, 99, 109, 110), (101, 103, 111, 112), (103, 104, 113, 111), (104, 102, 114, 113), (98, 19, 106, 108), (20, 101, 112, 105), (124, 116, 115, 123), (115, 116, 117, 118), (118, 117, 119, 120), (120, 119, 121, 122), (20, 19, 124, 123), (99, 97, 121, 119), (19, 98, 116, 124), (103, 101, 115, 118), (98, 100, 117, 116), (128, 129, 163, 159), (127, 128, 159, 151), (125, 126, 155, 147), (129, 130, 167, 163), (126, 127, 151, 155), (130, 131, 171, 167), (132, 133, 179, 175), (131, 132, 175, 171), (133, 134, 183, 179), (183, 134, 135, 187), (191, 136, 137, 195), (137, 138, 199, 195), (138, 139, 203, 199), (139, 140, 207, 203), (140, 141, 211, 207), (211, 141, 142, 215), (142, 143, 219, 215), (143, 231, 233, 219), (227, 247, 245, 229), (226, 240, 248, 145), (135, 136, 191, 187), (146, 148, 156, 154), (148, 149, 157, 156), (149, 147, 155, 157), (151, 153, 157, 155), (153, 152, 156, 157), (152, 150, 154, 156), (159, 161, 153, 151), (161, 160, 152, 153), (160, 158, 150, 152), (163, 165, 161, 159), (165, 164, 160, 161), (164, 162, 158, 160), (162, 164, 168, 166), (164, 165, 169, 168), (165, 163, 167, 169), (166, 168, 172, 170), (168, 169, 173, 172), (169, 167, 171, 173), (175, 177, 173, 171), (177, 176, 172, 173), (176, 174, 170, 172), (174, 176, 180, 178), (176, 177, 181, 180), (177, 175, 179, 181), (183, 185, 181, 179), (185, 184, 180, 181), (184, 182, 178, 180), (182, 184, 188, 186), (184, 185, 189, 188), (185, 183, 187, 189), (191, 193, 189, 187), (193, 192, 188, 189), (192, 190, 186, 188), (190, 192, 196, 194), (192, 193, 197, 196), (193, 191, 195, 197), (199, 201, 197, 195), (201, 200, 196, 197), (200, 198, 194, 196), (203, 205, 201, 199), (205, 204, 200, 201), (204, 202, 198, 200), (207, 209, 205, 203), (209, 208, 204, 205), (208, 206, 202, 204), (211, 213, 209, 207), (213, 212, 208, 209), (212, 210, 206, 208), (210, 212, 216, 214), (212, 213, 217, 216), (213, 211, 215, 217), (219, 221, 217, 215), (221, 220, 216, 217), (220, 218, 214, 216), (233, 232, 221, 219), (232, 234, 220, 221), (234, 235, 218, 220), (225, 242, 244, 224), (229, 245, 243, 228), (121, 246, 247, 122), (144, 231, 230, 145), (225, 232, 233, 223), (224, 234, 232, 225), (222, 235, 234, 224), (226, 237, 236, 228), (228, 236, 238, 229), (229, 238, 239, 227), (223, 233, 231, 144), (145, 230, 237, 226), (222, 97, 110, 235), (249, 248, 240, 241), (97, 222, 246, 121), (240, 243, 242, 241), (243, 245, 244, 242), (245, 247, 246, 244), (145, 248, 249, 144), (224, 244, 246, 222), (102, 227, 239, 114), (144, 249, 241, 223), (228, 243, 240, 226), (223, 241, 242, 225), (227, 102, 122, 247), (218, 235, 110, 93), (230, 105, 112, 111, 113, 114, 239, 238, 236, 237), (230, 231, 143, 142, 141, 140, 139, 138, 137, 136, 135, 134, 133, 132, 131, 130, 129, 128, 127, 126, 125, 0, 1, 2, 3, 4, 5, 6, 7, 8, 9, 10, 11, 12, 13, 14, 15, 16, 17, 18, 106, 105), (23, 24, 22, 0, 125, 147, 149, 148, 146, 21)])
me_cube_001.polygons.foreach_set('use_smooth', [True] * 223)
me_cube_001.polygons.foreach_set('material_index', [4, 4, 4, 3, 4, 6, 4, 4, 4, 7, 4, 7, 7, 7, 7, 7, 7, 7, 7, 4, 7, 7, 6, 7, 4, 4, 4, 6, 4, 6, 6, 7, 6, 7, 6, 7, 3, 4, 7, 4, 4, 4, 4, 4, 4, 4, 4, 4, 4, 4, 4, 4, 4, 4, 4, 4, 4, 7, 7, 7, 7, 7, 7, 7, 7, 7, 7, 7, 7, 3, 3, 3, 7, 7, 7, 7, 7, 7, 7, 7, 7, 7, 7, 7, 4, 4, 4, 6, 6, 6, 6, 6, 6, 6, 6, 6, 6, 6, 6, 6, 6, 6, 6, 6, 6, 6, 6, 2, 2, 2, 2, 6, 6, 0, 6, 0, 4, 4, 4, 4, 4, 4, 7, 7, 7, 7, 7, 7, 7, 7, 4, 6, 6, 6, 6, 6, 3, 4, 4, 4, 4, 4, 4, 4, 4, 4, 4, 4, 4, 4, 4, 4, 4, 4, 4, 7, 7, 7, 7, 7, 7, 7, 7, 7, 7, 7, 7, 3, 3, 3, 7, 7, 7, 7, 7, 7, 7, 7, 7, 7, 7, 7, 4, 4, 4, 6, 6, 6, 6, 6, 6, 6, 6, 6, 6, 6, 2, 6, 6, 6, 6, 6, 6, 6, 6, 6, 6, 2, 6, 2, 2, 2, 6, 6, 6, 0, 6, 0, 6, 6, 7, 7, 7])
_k = set([(0, 22), (1, 30), (6, 46), (9, 58), (10, 62), (11, 66), (12, 70), (15, 82), (16, 86), (17, 90), (18, 94), (19, 98), (20, 101), (21, 23), (21, 146), (22, 24), (23, 24), (29, 31), (29, 154), (30, 32), (31, 32), (45, 47), (45, 170), (46, 48), (47, 48), (57, 59), (57, 182), (58, 60), (59, 60), (61, 63), (61, 186), (62, 64), (63, 64), (65, 67), (65, 190), (66, 68), (67, 68), (69, 71), (69, 194), (70, 72), (71, 72), (81, 83), (81, 206), (82, 84), (83, 84), (85, 87), (85, 210), (86, 88), (87, 88), (89, 91), (89, 214), (90, 92), (91, 92), (93, 95), (93, 218), (94, 96), (95, 96), (97, 99), (97, 222), (98, 100), (99, 100), (101, 103), (102, 104), (102, 227), (103, 104), (105, 112), (106, 108), (107, 108), (107, 109), (109, 110), (110, 235), (111, 112), (111, 113), (113, 114), (114, 239), (115, 118), (115, 123), (116, 117), (116, 124), (117, 119), (118, 120), (119, 121), (120, 122), (121, 246), (122, 247), (125, 147), (126, 155), (131, 171), (134, 183), (135, 187), (136, 191), (137, 195), (140, 207), (141, 211), (142, 215), (143, 219), (144, 223), (145, 226), (146, 148), (147, 149), (148, 149), (154, 156), (155, 157), (156, 157), (170, 172), (171, 173), (172, 173), (182, 184), (183, 185), (184, 185), (186, 188), (187, 189), (188, 189), (190, 192), (191, 193), (192, 193), (194, 196), (195, 197), (196, 197), (206, 208), (207, 209), (208, 209), (210, 212), (211, 213), (212, 213), (214, 216), (215, 217), (216, 217), (218, 220), (219, 221), (220, 221), (222, 224), (223, 225), (224, 225), (226, 228), (227, 229), (228, 229), (230, 237), (231, 233), (232, 233), (232, 234), (234, 235), (236, 237), (236, 238), (238, 239), (240, 243), (240, 248), (241, 242), (241, 249), (242, 244), (243, 245), (244, 246), (245, 247)])
me_cube_001.attributes.new('sharp_edge', 'BOOLEAN', 'EDGE').data.foreach_set('value', [ (min(e.vertices), max(e.vertices)) in _k for e in me_cube_001.edges])
_uv = me_cube_001.uv_layers.new(name='UVMap')
_uv.uv.foreach_set('vector', [0.9968, -0.6249, 0.852, -0.6249, 0.924, -0.4974, 0.9968, -0.4974, -0.09675, 0.9968, -0.09675, 0.7536, 0.001627, 0.852, 0.001627, 0.9968, 0.9968, -0.978, 0.3503, -0.978, 0.3503, -0.958, 0.9968, -0.958, 0.565, 0.4859, 0.565, 0.5141, 0.435, 0.5141, 0.435, 0.4859, 0.9968, -0.4974, 0.924, -0.4974, 0.9503, -0.3667, 0.9968, -0.3667, 0.6864, 1.427, 0.9428, 1.996, 0.05725, 1.996, 0.3136, 1.427, -0.5, 0.9968, -0.5, 0.3503, -0.09675, 0.7536, -0.09675, 0.9968, 1.146, -0.978, 1.146, -0.958, -0.1464, -0.958, -0.1464, -0.978, 0.5728, -0.4974, 0.5464, -0.3667, 0.4536, -0.3667, 0.4272, -0.4974, 0.6064, -0.152, 0.6064, -0.1379, 0.3936, -0.1379, 0.3936, -0.152, 0.9968, -0.3667, 0.9503, -0.3667, 0.9503, -0.273, 0.9968, -0.273, 0.9968, -0.254, 0.9065, -0.254, 0.8903, -0.208, 0.9968, -0.208, 0.1, 0.9968, 0.1, 0.9503, 0.05614, 0.9065, 0.05614, 0.9968, 0.6064, -0.208, 0.6064, -0.1939, 0.3936, -0.1939, 0.3936, -0.208, 0.9968, -0.208, 0.8903, -0.208, 0.8903, -0.1939, 0.9968, -0.1939, 0.04, 0.8903, 0.05, 0.9003, 0.05, 0.9968, 0.04, 0.9968, 0.3936, 0.5368, 0.6064, 0.5368, 0.5964, 0.5468, 0.4036, 0.5468, 0.4036, 0.5468, 0.5964, 0.5468, 0.6064, 0.5368, 0.3936, 0.5368, 0.05, 0.9003, 0.04, 0.8903, 0.04, 0.9968, 0.05, 0.9968, 0.5464, -0.07297, 0.5464, 1.427, 0.4536, 1.427, 0.4536, -0.07297, 0.9968, -0.152, 0.8903, -0.152, 0.8903, -0.1379, 0.9968, -0.1379, 0.9968, -0.1379, 0.8903, -0.1379, 0.9078, -0.09043, 0.9968, -0.09043, 0.4536, 0.5968, 0.5464, 0.5968, 0.6864, 0.4568, 0.3136, 0.4568, 0.0575, 0.9968, 0.0575, 0.9078, 0.1, 0.9503, 0.1, 0.9968, 0.5464, -0.3667, 0.5464, -0.273, 0.4536, -0.273, 0.4536, -0.3667, 0.9968, -0.07297, 0.9503, -0.07297, 0.9503, 1.427, 0.9968, 1.427, 0.6448, -0.6249, 0.5728, -0.4974, 0.4272, -0.4974, 0.3552, -0.6249, 0.1, 0.9503, -0.04, 0.8103, -0.04, 0.9968, 0.1, 0.9968, 1.146, -0.003229, 0.7432, 0.4, 0.2568, 0.4, -0.1464, -0.003229, 0.9968, 1.427, 0.8103, 1.427, 0.554, 1.996, 0.9968, 1.996, -0.2963, 0.9968, -0.2963, 0.554, -0.74, 0.1103, -0.74, 0.9968, 0.6064, -0.1379, 0.5889, -0.09043, 0.4111, -0.09043, 0.3936, -0.1379, -0.582, 2.199, -0.7454, 2.201, -0.7388, 2.219, -0.5754, 2.217, 0.5889, 0.5543, 0.5464, 0.5968, 0.4536, 0.5968, 0.4111, 0.5543, -0.0852, 2.199, 0.7568, 2.198, 0.7633, 2.216, -0.07864, 2.217, 0.5464, 0.5968, 0.5903, 0.5529, 0.4097, 0.5529, 0.4536, 0.5968, 1.72e-05, 0.4859, 0.06501, 0.4859, 0.06501, 0.5141, 1.714e-05, 0.5141, 0.7432, 0.4, 0.6448, 0.4984, 0.3552, 0.4984, 0.2568, 0.4, 0.5903, -0.254, 0.6064, -0.208, 0.3936, -0.208, 0.4097, -0.254, -0.1464, -0.978, -0.1464, -0.958, -0.3232, -0.958, -0.3232, -0.978, -0.3232, -0.978, -0.3232, -0.958, -0.4526, -0.958, -0.4526, -0.978, 0.1735, -0.978, 0.1735, -0.958, 0.3503, -0.958, 0.3503, -0.978, -0.09675, 0.7536, -0.5, 0.3503, -0.4526, 0.1735, -0.04938, 0.5768, -0.04938, 0.5768, -0.4526, 0.1735, -0.3232, 0.04414, 0.08003, 0.4474, 0.08003, 0.4474, -0.3232, 0.04414, -0.1464, -0.003229, 0.2568, 0.4, 0.001627, 0.852, -0.09675, 0.7536, -0.04938, 0.5768, 0.04899, 0.6752, 0.04899, 0.6752, -0.04938, 0.5768, 0.08003, 0.4474, 0.1784, 0.5458, 0.1784, 0.5458, 0.08003, 0.4474, 0.2568, 0.4, 0.3552, 0.4984, 0.924, -0.4974, 0.852, -0.6249, 0.6752, -0.6249, 0.7472, -0.4974, 0.121, 0.7472, 0.04899, 0.6752, 0.1784, 0.5458, 0.2504, 0.6178, 0.2504, -0.4974, 0.1784, -0.6249, 0.3552, -0.6249, 0.4272, -0.4974, 0.4272, -0.4974, 0.4536, -0.3667, 0.2768, -0.3667, 0.2504, -0.4974, 0.2504, -0.4974, 0.2768, -0.3667, 0.1474, -0.3667, 0.121, -0.4974, 0.7472, -0.4974, 0.7735, -0.3667, 0.9503, -0.3667, 0.924, -0.4974, 0.4536, -0.3667, 0.4536, -0.273, 0.2768, -0.273, 0.2768, -0.3667, 0.6441, -0.3667, 0.6441, -0.273, 0.7735, -0.273, 0.7735, -0.3667, 0.7735, -0.3667, 0.7735, -0.273, 0.9503, -0.273, 0.9503, -0.3667, 0.05614, 0.9065, 0.1, 0.9503, 0.1474, 0.7735, 0.1035, 0.7297, 0.1035, 0.7297, 0.1474, 0.7735, 0.2768, 0.6441, 0.2329, 0.6003, 0.2329, 0.6003, 0.2768, 0.6441, 0.4536, 0.5968, 0.4097, 0.5529, 0.4097, -0.254, 0.3936, -0.208, 0.2168, -0.208, 0.2329, -0.254, 0.2329, -0.254, 0.2168, -0.208, 0.08737, -0.208, 0.1035, -0.254, 0.7297, -0.254, 0.7135, -0.208, 0.8903, -0.208, 0.9065, -0.254, 0.8903, -0.1939, 0.8903, -0.208, 0.7135, -0.208, 0.7135, -0.1939, 0.7135, -0.1939, 0.7135, -0.208, 0.5841, -0.208, 0.5841, -0.1939, 0.2168, -0.1939, 0.2168, -0.208, 0.3936, -0.208, 0.3936, -0.1939, 0.3936, 0.5368, 0.4036, 0.5468, 0.2268, 0.5941, 0.2168, 0.5841, 0.2168, 0.5841, 0.2268, 0.5941, 0.09737, 0.7235, 0.08737, 0.7135, 0.08737, 0.7135, 0.09737, 0.7235, 0.05, 0.9003, 0.04, 0.8903, 0.06501, 0.5141, 0.06501, 0.4859, 0.1883, 0.4859, 0.1883, 0.5141, 0.1883, 0.5141, 0.1883, 0.4859, 0.3117, 0.4859, 0.3117, 0.5141, 0.3117, 0.5141, 0.3117, 0.4859, 0.435, 0.4859, 0.435, 0.5141, 0.4036, 0.5468, 0.3936, 0.5368, 0.2168, 0.5841, 0.2268, 0.5941, 0.2268, 0.5941, 0.2168, 0.5841, 0.08737, 0.7135, 0.09737, 0.7235, 0.09737, 0.7235, 0.08737, 0.7135, 0.04, 0.8903, 0.05, 0.9003, 0.8903, -0.1379, 0.8903, -0.152, 0.7135, -0.152, 0.7135, -0.1379, 0.7135, -0.1379, 0.7135, -0.152, 0.5841, -0.152, 0.5841, -0.1379, 0.2168, -0.1379, 0.2168, -0.152, 0.3936, -0.152, 0.3936, -0.1379, 0.9078, -0.09043, 0.8903, -0.1379, 0.7135, -0.1379, 0.731, -0.09043, 0.731, -0.09043, 0.7135, -0.1379, 0.5841, -0.1379, 0.6016, -0.09043, 0.2343, -0.09043, 0.2168, -0.1379, 0.3936, -0.1379, 0.4111, -0.09043, 0.1, 0.9503, 0.0575, 0.9078, 0.1049, 0.731, 0.1474, 0.7735, 0.1474, 0.7735, 0.1049, 0.731, 0.2343, 0.6016, 0.2768, 0.6441, 0.2768, 0.6441, 0.2343, 0.6016, 0.4111, 0.5543, 0.4536, 0.5968, 0.9503, 1.427, 0.9503, -0.07297, 0.7735, -0.07297, 0.7735, 1.427, 0.7735, 1.427, 0.7735, -0.07297, 0.6441, -0.07297, 0.6441, 1.427, 0.2768, 1.427, 0.2768, -0.07297, 0.4536, -0.07297, 0.4536, 1.427, 0.4536, 0.5968, 0.3136, 0.4568, 0.1368, 0.5041, 0.2768, 0.6441, 0.2768, 0.6441, 0.1368, 0.5041, 0.007367, 0.6335, 0.1474, 0.7735, 0.1474, 0.7735, 0.007367, 0.6335, -0.04, 0.8103, 0.1, 0.9503, 0.554, 1.996, 0.8103, 1.427, 0.6335, 1.427, 0.3772, 1.996, -0.2489, 1.996, 0.007367, 1.427, 0.1368, 1.427, -0.1195, 1.996, -0.1195, 1.996, 0.1368, 1.427, 0.3136, 1.427, 0.05725, 1.996, -0.74, 0.1103, -0.2963, 0.554, -0.2489, 0.3772, -0.6926, -0.06645, -0.6926, -0.06645, -0.2489, 0.3772, -0.1195, 0.2478, -0.5632, -0.1959, -0.5632, -0.1959, -0.1195, 0.2478, 0.05725, 0.2005, -0.3864, -0.2432, -0.7232, 2.093, -0.581, 2.093, -0.5745, 2.111, -0.7166, 2.111, -0.3653, 2.201, -0.2486, 2.201, -0.2421, 2.219, -0.3588, 2.219, -0.772, 0.7568, -0.908, 0.7568, -0.94, 0.9968, -0.74, 0.9968, -0.7232, -0.08428, -0.7729, 0.1058, -0.74, 0.1103, -0.6926, -0.06645, -0.581, -0.2264, -0.7232, -0.08428, -0.6926, -0.06645, -0.5632, -0.1959, -0.3909, -0.2762, -0.581, -0.2264, -0.5632, -0.1959, -0.3864, -0.2432, -0.9071, -0.0852, -0.8621, -0.2486, -0.8926, -0.2665, -0.94, -0.08968, -0.8621, -0.2486, -0.7454, -0.3653, -0.7632, -0.3959, -0.8926, -0.2665, -0.7454, -0.3653, -0.582, -0.4103, -0.5864, -0.4432, -0.7632, -0.3959, -0.7729, 0.1058, -0.772, 0.7568, -0.74, 0.9968, -0.74, 0.1103, -0.908, 0.7568, -0.9071, -0.0852, -0.94, -0.08968, -0.94, 0.9968, -0.7654, 0.7633, -0.7664, 0.1124, -0.9005, -0.07864, -0.9014, 0.7633, -0.9005, -0.07864, -0.7664, 0.1124, -0.7166, -0.07772, -0.8555, -0.2421, -0.8555, -0.2421, -0.7166, -0.07772, -0.5745, -0.2198, -0.7388, -0.3588, -0.7388, -0.3588, -0.5745, -0.2198, -0.3844, -0.2696, -0.5754, -0.4037, -0.908, 2.198, -0.772, 2.096, -0.7654, 2.114, -0.9014, 2.216, -0.581, 2.093, -0.3909, 2.095, -0.3844, 2.113, -0.5745, 2.111, 0.7568, 2.096, 0.1058, 2.095, 0.1124, 2.113, 0.7633, 2.114, -0.2486, 2.201, -0.0852, 2.199, -0.07864, 2.217, -0.2421, 2.219, 0.1058, 2.095, -0.08428, 2.093, -0.07772, 2.111, 0.1124, 2.113, 0.9968, -0.6249, 0.9968, -0.4974, 0.924, -0.4974, 0.852, -0.6249, 1.097, 0.9968, 0.9984, 0.9968, 0.9984, 0.852, 1.097, 0.7536, 0.9968, -0.978, 0.9968, -0.958, 0.3503, -0.958, 0.3503, -0.978, 0.9968, -0.4974, 0.9968, -0.3667, 0.9503, -0.3667, 0.924, -0.4974, 1.5, 0.9968, 1.097, 0.9968, 1.097, 0.7536, 1.5, 0.3503, 0.9968, -0.3667, 0.9968, -0.273, 0.9503, -0.273, 0.9503, -0.3667, 0.9968, -0.254, 0.9968, -0.208, 0.8903, -0.208, 0.9065, -0.254, 0.9, 0.9968, 0.9439, 0.9968, 0.9439, 0.9065, 0.9, 0.9503, 0.9968, -0.208, 0.9968, -0.1939, 0.8903, -0.1939, 0.8903, -0.208, 0.96, 0.8903, 0.96, 0.9968, 0.95, 0.9968, 0.95, 0.9003, 0.95, 0.9003, 0.95, 0.9968, 0.96, 0.9968, 0.96, 0.8903, 0.9968, -0.152, 0.9968, -0.1379, 0.8903, -0.1379, 0.8903, -0.152, 0.9968, -0.1379, 0.9968, -0.09043, 0.9078, -0.09043, 0.8903, -0.1379, 0.9425, 0.9968, 0.9, 0.9968, 0.9, 0.9503, 0.9425, 0.9078, 0.9968, -0.07297, 0.9968, 1.427, 0.9503, 1.427, 0.9503, -0.07297, 0.9, 0.9503, 0.9, 0.9968, 1.04, 0.9968, 1.04, 0.8103, 0.9968, 1.427, 0.9968, 1.996, 0.554, 1.996, 0.8103, 1.427, 1.296, 0.9968, 1.74, 0.9968, 1.74, 0.1103, 1.296, 0.554, 1.582, 2.199, 1.575, 2.217, 1.739, 2.219, 1.745, 2.201, -0.0852, 2.199, -0.07864, 2.217, 0.7633, 2.216, 0.7568, 2.198, 1.0, 0.4859, 1.0, 0.5141, 0.935, 0.5141, 0.935, 0.4859, 1.146, -0.978, 1.323, -0.978, 1.323, -0.958, 1.146, -0.958, 1.323, -0.978, 1.453, -0.978, 1.453, -0.958, 1.323, -0.958, 0.1735, -0.978, 0.3503, -0.978, 0.3503, -0.958, 0.1735, -0.958, 1.097, 0.7536, 1.049, 0.5768, 1.453, 0.1735, 1.5, 0.3503, 1.049, 0.5768, 0.92, 0.4474, 1.323, 0.04414, 1.453, 0.1735, 0.92, 0.4474, 0.7432, 0.4, 1.146, -0.003229, 1.323, 0.04414, 0.9984, 0.852, 0.951, 0.6752, 1.049, 0.5768, 1.097, 0.7536, 0.951, 0.6752, 0.8216, 0.5458, 0.92, 0.4474, 1.049, 0.5768, 0.8216, 0.5458, 0.6448, 0.4984, 0.7432, 0.4, 0.92, 0.4474, 0.924, -0.4974, 0.7472, -0.4974, 0.6752, -0.6249, 0.852, -0.6249, 0.879, 0.7472, 0.7496, 0.6178, 0.8216, 0.5458, 0.951, 0.6752, 0.7496, -0.4974, 0.5728, -0.4974, 0.6448, -0.6249, 0.8216, -0.6249, 0.5728, -0.4974, 0.7496, -0.4974, 0.7232, -0.3667, 0.5464, -0.3667, 0.7496, -0.4974, 0.879, -0.4974, 0.8526, -0.3667, 0.7232, -0.3667, 0.7472, -0.4974, 0.924, -0.4974, 0.9503, -0.3667, 0.7735, -0.3667, 0.5464, -0.3667, 0.7232, -0.3667, 0.7232, -0.273, 0.5464, -0.273, 0.6441, -0.3667, 0.7735, -0.3667, 0.7735, -0.273, 0.6441, -0.273, 0.7735, -0.3667, 0.9503, -0.3667, 0.9503, -0.273, 0.7735, -0.273, 0.9439, 0.9065, 0.8965, 0.7297, 0.8526, 0.7735, 0.9, 0.9503, 0.8965, 0.7297, 0.7671, 0.6003, 0.7232, 0.6441, 0.8526, 0.7735, 0.7671, 0.6003, 0.5903, 0.5529, 0.5464, 0.5968, 0.7232, 0.6441, 0.5903, -0.254, 0.7671, -0.254, 0.7832, -0.208, 0.6064, -0.208, 0.7671, -0.254, 0.8965, -0.254, 0.9126, -0.208, 0.7832, -0.208, 0.7297, -0.254, 0.9065, -0.254, 0.8903, -0.208, 0.7135, -0.208, 0.8903, -0.1939, 0.7135, -0.1939, 0.7135, -0.208, 0.8903, -0.208, 0.7135, -0.1939, 0.5841, -0.1939, 0.5841, -0.208, 0.7135, -0.208, 0.7832, -0.1939, 0.6064, -0.1939, 0.6064, -0.208, 0.7832, -0.208, 0.6064, 0.5368, 0.7832, 0.5841, 0.7732, 0.5941, 0.5964, 0.5468, 0.7832, 0.5841, 0.9126, 0.7135, 0.9026, 0.7235, 0.7732, 0.5941, 0.9126, 0.7135, 0.96, 0.8903, 0.95, 0.9003, 0.9026, 0.7235, 0.935, 0.5141, 0.8117, 0.5141, 0.8117, 0.4859, 0.935, 0.4859, 0.8117, 0.5141, 0.6883, 0.5141, 0.6883, 0.4859, 0.8117, 0.4859, 0.6883, 0.5141, 0.565, 0.5141, 0.565, 0.4859, 0.6883, 0.4859, 0.5964, 0.5468, 0.7732, 0.5941, 0.7832, 0.5841, 0.6064, 0.5368, 0.7732, 0.5941, 0.9026, 0.7235, 0.9126, 0.7135, 0.7832, 0.5841, 0.9026, 0.7235, 0.95, 0.9003, 0.96, 0.8903, 0.9126, 0.7135, 0.8903, -0.1379, 0.7135, -0.1379, 0.7135, -0.152, 0.8903, -0.152, 0.7135, -0.1379, 0.5841, -0.1379, 0.5841, -0.152, 0.7135, -0.152, 0.7832, -0.1379, 0.6064, -0.1379, 0.6064, -0.152, 0.7832, -0.152, 0.9078, -0.09043, 0.731, -0.09043, 0.7135, -0.1379, 0.8903, -0.1379, 0.731, -0.09043, 0.6016, -0.09043, 0.5841, -0.1379, 0.7135, -0.1379, 0.7657, -0.09043, 0.5889, -0.09043, 0.6064, -0.1379, 0.7832, -0.1379, 0.9, 0.9503, 0.8526, 0.7735, 0.8951, 0.731, 0.9425, 0.9078, 0.8526, 0.7735, 0.7232, 0.6441, 0.7657, 0.6016, 0.8951, 0.731, 0.7232, 0.6441, 0.5464, 0.5968, 0.5889, 0.5543, 0.7657, 0.6016, 0.9503, 1.427, 0.7735, 1.427, 0.7735, -0.07297, 0.9503, -0.07297, 0.7735, 1.427, 0.6441, 1.427, 0.6441, -0.07297, 0.7735, -0.07297, 0.7232, 1.427, 0.5464, 1.427, 0.5464, -0.07297, 0.7232, -0.07297, 0.5464, 0.5968, 0.7232, 0.6441, 0.8632, 0.5041, 0.6864, 0.4568, 0.7232, 0.6441, 0.8526, 0.7735, 0.9926, 0.6335, 0.8632, 0.5041, 0.8526, 0.7735, 0.9, 0.9503, 1.04, 0.8103, 0.9926, 0.6335, 0.554, 1.996, 0.3772, 1.996, 0.6335, 1.427, 0.8103, 1.427, 1.249, 1.996, 1.12, 1.996, 0.8632, 1.427, 0.9926, 1.427, 1.12, 1.996, 0.9428, 1.996, 0.6864, 1.427, 0.8632, 1.427, 1.74, 0.1103, 1.693, -0.06645, 1.249, 0.3772, 1.296, 0.554, 1.693, -0.06645, 1.563, -0.1959, 1.12, 0.2478, 1.249, 0.3772, 1.563, -0.1959, 1.386, -0.2432, 0.9428, 0.2005, 1.12, 0.2478, 1.723, 2.093, 1.717, 2.111, 1.574, 2.111, 1.581, 2.093, -0.3653, 2.201, -0.3588, 2.219, -0.2421, 2.219, -0.2486, 2.201, -0.3844, -0.2696, 1.384, -0.2696, 1.575, -0.4037, -0.5754, -0.4037, 1.772, 0.7568, 1.74, 0.9968, 1.94, 0.9968, 1.908, 0.7568, 1.723, -0.08428, 1.693, -0.06645, 1.74, 0.1103, 1.773, 0.1058, 1.581, -0.2264, 1.563, -0.1959, 1.693, -0.06645, 1.723, -0.08428, 1.391, -0.2762, 1.386, -0.2432, 1.563, -0.1959, 1.581, -0.2264, 1.907, -0.0852, 1.94, -0.08968, 1.893, -0.2665, 1.862, -0.2486, 1.862, -0.2486, 1.893, -0.2665, 1.763, -0.3959, 1.745, -0.3653, 1.745, -0.3653, 1.763, -0.3959, 1.586, -0.4432, 1.582, -0.4103, 1.773, 0.1058, 1.74, 0.1103, 1.74, 0.9968, 1.772, 0.7568, 1.908, 0.7568, 1.94, 0.9968, 1.94, -0.08968, 1.907, -0.0852, 1.391, -0.2762, -0.3909, -0.2762, -0.3864, -0.2432, 1.386, -0.2432, 1.765, 0.7633, 1.901, 0.7633, 1.901, -0.07864, 1.766, 0.1124, -0.3909, 2.095, 1.391, 2.095, 1.384, 2.113, -0.3844, 2.113, 1.901, -0.07864, 1.856, -0.2421, 1.717, -0.07772, 1.766, 0.1124, 1.856, -0.2421, 1.739, -0.3588, 1.574, -0.2198, 1.717, -0.07772, 1.739, -0.3588, 1.575, -0.4037, 1.384, -0.2696, 1.574, -0.2198, 1.908, 2.198, 1.901, 2.216, 1.765, 2.114, 1.772, 2.096, 1.581, 2.093, 1.574, 2.111, 1.384, 2.113, 1.391, 2.095, -0.582, -0.4103, 1.582, -0.4103, 1.586, -0.4432, -0.5864, -0.4432, 0.7568, 2.096, 0.7633, 2.114, 0.1124, 2.113, 0.1058, 2.095, -0.2486, 2.201, -0.2421, 2.219, -0.07864, 2.217, -0.0852, 2.199, 0.1058, 2.095, 0.1124, 2.113, -0.07772, 2.111, -0.08428, 2.093, 1.582, 2.199, -0.582, 2.199, -0.5754, 2.217, 1.575, 2.217, 0.9428, 0.2005, 1.386, -0.2432, -0.3864, -0.2432, 0.05725, 0.2005, 1.94, 0.9968, -0.94, 0.9968, -0.94, -0.08968, -0.8926, -0.2665, -0.7632, -0.3959, -0.5864, -0.4432, 1.586, -0.4432, 1.763, -0.3959, 1.893, -0.2665, 1.94, -0.08968, 1.94, 2.222, 1.74, 2.072, 1.296, 1.996, 1.04, 1.427, 0.9, 1.427, 0.9, -0.07297, 0.9425, -0.09043, 0.96, -0.1379, 0.96, -0.152, 0.95, -0.152, 0.95, -0.1939, 0.96, -0.1939, 0.96, -0.208, 0.9439, -0.254, 0.9, -0.273, 0.9, -0.3667, 0.9264, -0.4974, 0.9984, -0.6249, 1.097, -0.715, 1.5, -0.958, 1.5, -0.978, -0.5, -0.978, -0.5, -0.958, -0.09675, -0.715, 0.001627, -0.6249, 0.07364, -0.4974, 0.1, -0.3667, 0.1, -0.273, 0.05614, -0.254, 0.04, -0.208, 0.04, -0.1939, 0.05, -0.1939, 0.05, -0.152, 0.04, -0.152, 0.04, -0.1379, 0.0575, -0.09043, 0.1, -0.07297, 0.1, 1.427, -0.04, 1.427, -0.2963, 1.996, -0.74, 2.072, -0.94, 2.222, -0.3232, 0.04414, -0.4526, 0.1735, -0.5, 0.3503, -0.5, 0.9968, 1.5, 0.9968, 1.5, 0.3503, 1.453, 0.1735, 1.323, 0.04414, 1.146, -0.003229, -0.1464, -0.003229])
me_cube_001.materials.append(mat_floor)
me_cube_001.materials.append(mat_exterior)
me_cube_001.materials.append(mat_top_light)
me_cube_001.materials.append(mat_alert_light)
me_cube_001.materials.append(mat_metal_light)
me_cube_001.materials.append(mat_grate)
me_cube_001.materials.append(mat_metal_medium)
me_cube_001.materials.append(mat_metal_dark)
me_cube_001.materials.append(mat_pipes)
me_cube_001.materials.append(None)
me_cube_001.materials.append(None)
me_cube_001.materials.append(None)
me_cube_001.materials.append(None)
me_cube_001.materials.append(None)
me_cube_001.materials.append(None)
me_cube_001.materials.append(None)
me_cube_001.materials.append(None)
me_cube_001.materials.append(None)
me_cube_001.use_remesh_fix_poles = True
me_cube_001.use_remesh_preserve_attributes = False
me_cube_001.use_mirror_vertex_groups = False
me_cube_001.update()
me_cube_003 = bpy.data.meshes.new('Cube.003')
me_cube_003.from_pydata([(0.14, -1.0, -0.8), (-0.16, -1.0, -0.4944), (-0.16, -1.0, -0.8), (0.14, 1.0, -0.8), (-0.16, 1.0, -0.4944), (-0.16, 1.0, -0.8), (0.26, -1.0, 0.725), (0.03815, -1.0, 0.6868), (0.36, -1.0, 0.8), (-0.16, -1.0, 0.8), (0.26, 1.0, 0.725), (0.03815, 1.0, 0.6868), (0.36, 1.0, 0.8), (-0.16, 1.0, 0.8), (0.03815, -1.0, 0.6868), (-0.09, -1.0, 0.4025), (-0.16, -1.0, 0.8), (-0.16, -1.0, 0.4025), (0.03815, 1.0, 0.6868), (-0.09, 1.0, 0.4025), (-0.16, 1.0, 0.8), (-0.16, 1.0, 0.4025), (-0.16, -1.0, -0.8), (-0.16, -1.0, 0.8), (-0.36, -1.0, -0.8), (-0.36, -1.0, 0.8), (-0.16, 1.0, -0.8), (-0.16, 1.0, 0.8), (-0.36, 1.0, -0.8), (-0.36, 1.0, 0.8)], [], [(3, 0, 2, 5), (0, 3, 4, 1), (0, 1, 2), (11, 10, 6, 7), (13, 12, 10, 11), (5, 4, 3), (9, 8, 12, 13), (11, 7, 9, 13), (7, 6, 8, 9), (2, 1, 4, 5), (14, 18, 20, 16), (17, 16, 20, 21), (19, 15, 17, 21), (19, 18, 14, 15), (21, 20, 18, 19), (15, 14, 16, 17), (6, 10, 12, 8), (22, 23, 25, 24), (24, 25, 29, 28), (28, 29, 27, 26), (26, 27, 23, 22), (24, 28, 26, 22), (29, 25, 23, 27)])
me_cube_003.polygons.foreach_set('use_smooth', [True] * 23)
_uv = me_cube_003.uv_layers.new(name='UVMap')
_uv.uv.foreach_set('vector', [0.125, 0.5, 0.5, 0.5, 0.375, 0.75, 0.125, 0.75, 0.5, 0.5, 0.875, 0.5, 0.875, 0.75, 0.625, 0.75, 0.5, 0.5, 0.625, 0.75, 0.375, 0.75, 0.375, 0.25, 0.625, 0.25, 0.625, 0.5, 0.375, 0.5, 0.375, 0.0, 0.625, 0.0, 0.625, 0.25, 0.375, 0.25, 0.375, 0.0, 0.625, 0.0, 0.5, 0.25, 0.375, 0.75, 0.625, 0.75, 0.625, 1.0, 0.375, 1.0, 0.125, 0.5, 0.375, 0.5, 0.375, 0.75, 0.125, 0.75, 0.375, 0.5, 0.625, 0.5, 0.625, 0.75, 0.375, 0.75, 0.375, 0.75, 0.625, 0.75, 0.625, 1.0, 0.375, 1.0, 0.625, 0.5, 0.875, 0.5, 0.875, 0.75, 0.625, 0.75, 0.375, 0.75, 0.625, 0.75, 0.625, 1.0, 0.375, 1.0, 0.125, 0.5, 0.375, 0.5, 0.375, 0.75, 0.125, 0.75, 0.375, 0.25, 0.625, 0.25, 0.625, 0.5, 0.375, 0.5, 0.375, 0.0, 0.625, 0.0, 0.625, 0.25, 0.375, 0.25, 0.375, 0.5, 0.625, 0.5, 0.625, 0.75, 0.375, 0.75, 0.625, 0.5, 0.875, 0.5, 0.875, 0.75, 0.625, 0.75, 0.375, 0.0, 0.625, 0.0, 0.625, 0.25, 0.375, 0.25, 0.375, 0.25, 0.625, 0.25, 0.625, 0.5, 0.375, 0.5, 0.375, 0.5, 0.625, 0.5, 0.625, 0.75, 0.375, 0.75, 0.375, 0.75, 0.625, 0.75, 0.625, 1.0, 0.375, 1.0, 0.125, 0.5, 0.375, 0.5, 0.375, 0.75, 0.125, 0.75, 0.625, 0.5, 0.875, 0.5, 0.875, 0.75, 0.625, 0.75])
me_cube_003.materials.append(mat_collisions)
me_cube_003.use_remesh_fix_poles = True
me_cube_003.use_remesh_preserve_attributes = False
me_cube_003.use_mirror_vertex_groups = False
me_cube_003.update()
me_reference_001 = bpy.data.meshes.new('reference.001')
me_reference_001.from_pydata([(0.14, -1.0, -0.8), (0.14, 1.0, -0.8), (0.276, -0.88, 0.737), (0.276, 0.88, 0.737), (0.36, -1.0, 0.8), (0.36, 1.0, 0.8), (-0.16, 1.0, 0.4025), (0.26, -1.0, 0.725), (0.26, 1.0, 0.725), (0.344, -0.88, 0.788), (0.344, 0.88, 0.788), (0.338, -0.88, 0.796), (0.338, 0.88, 0.796), (0.27, -0.88, 0.745), (0.27, 0.88, 0.745), (0.03815, 1.0, 0.6868), (-0.16, -0.8, 0.4025), (-0.16, 0.7374, 0.6412), (-0.16, -0.7374, 0.6412), (0.14, 1.0, -0.79), (0.14, -1.0, -0.79), (-0.16, 1.0, -0.4944), (-0.06163, 1.0, -0.6685), (-0.1468, 1.0, -0.5597), (-0.1108, 1.0, -0.6235), (-0.06163, -1.0, -0.6685), (-0.16, -1.0, -0.4944), (-0.1108, -1.0, -0.6235), (-0.1468, -1.0, -0.5597), (-0.16, -1.0, 0.4025), (-0.16, 0.8, 0.5786), (-0.16, -0.8, 0.5786), (-0.16, 1.0, -0.4475), (-0.16, 1.0, -0.3475), (-0.13, -1.0, -0.408), (-0.16, -1.0, -0.4475), (-0.1381, -1.0, -0.438), (-0.13, 1.0, -0.408), (-0.1381, 1.0, -0.438), (-0.16, -1.0, -0.3475), (-0.13, -1.0, -0.387), (-0.1387, -1.0, -0.3562), (-0.13, 1.0, -0.387), (-0.1388, 1.0, -0.3562), (-0.13, -1.0, -0.415), (-0.13, 1.0, -0.415), (-0.13, 1.0, -0.38), (-0.13, -1.0, -0.38), (-0.135, -1.0, -0.408), (-0.135, 1.0, -0.408), (-0.135, 1.0, -0.387), (-0.135, -1.0, -0.387), (-0.15, -0.8466, 0.2491), (-0.15, -0.8466, 0.3559), (-0.15, -0.9534, 0.2491), (-0.15, -0.9534, 0.3559), (-0.16, -0.82, 0.2225), (-0.16, -0.82, 0.3825), (-0.16, -0.98, 0.2225), (-0.16, -0.98, 0.3825), (-0.15, -0.964, 0.2385), (-0.15, -0.836, 0.2385), (-0.15, -0.836, 0.3665), (-0.15, -0.964, 0.3665), (-0.1559, -0.9534, 0.2491), (-0.1559, -0.8466, 0.2491), (-0.1559, -0.8466, 0.3559), (-0.1559, -0.9534, 0.3559), (-0.09578, 0.8, 0.6366), (-0.09578, -0.8, 0.6366), (-0.05177, 0.8, 0.6154), (-0.05177, -0.8, 0.6154), (-0.0409, 0.8, 0.5677), (-0.0409, -0.8, 0.5677), (-0.07135, 0.8, 0.5295), (-0.07135, -0.8, 0.5295), (-0.1202, 0.8, 0.5295), (-0.1202, -0.8, 0.5295), (-0.1507, 0.8, 0.5677), (-0.1507, -0.8, 0.5677), (-0.1398, 0.8, 0.6154), (-0.1398, -0.8, 0.6154), (-0.1283, 0.8, 0.471), (-0.1283, -0.8, 0.471), (-0.1079, 0.8, 0.4612), (-0.1079, -0.8, 0.4612), (-0.1028, 0.8, 0.439), (-0.1028, -0.8, 0.439), (-0.117, 0.8, 0.4213), (-0.117, -0.8, 0.4213), (-0.1397, 0.8, 0.4213), (-0.1397, -0.8, 0.4213), (-0.1539, 0.8, 0.439), (-0.1539, -0.8, 0.439), (-0.1488, 0.8, 0.4612), (-0.1488, -0.8, 0.4612), (-0.09451, 0.8, 0.5149), (-0.09451, -0.8, 0.5149), (-0.07975, 0.8, 0.5078), (-0.07975, -0.8, 0.5078), (-0.0761, 0.8, 0.4918), (-0.0761, -0.8, 0.4918), (-0.08632, 0.8, 0.479), (-0.08632, -0.8, 0.479), (-0.1027, 0.8, 0.479), (-0.1027, -0.8, 0.479), (-0.1129, 0.8, 0.4918), (-0.1129, -0.8, 0.4918), (-0.1093, 0.8, 0.5078), (-0.1093, -0.8, 0.5078), (-0.09, 1.0, 0.4025), (0.03815, -1.0, 0.6868), (-0.09, -1.0, 0.4025), (-0.16, 0.8, 0.4025), (-0.09, -0.8118, 0.4025), (-0.1073, -0.8, 0.4025), (-0.1073, 0.8, 0.4025), (-0.09, 0.8118, 0.4025), (-0.004069, 0.8115, 0.5931), (-0.02779, 0.8, 0.5786), (0.0005493, 0.7374, 0.6412), (0.02372, 0.7497, 0.6548), (0.02372, -0.7497, 0.6548), (0.0005494, -0.7374, 0.6412), (-0.02779, -0.8, 0.5786), (-0.004069, -0.8115, 0.5931), (-0.15, 0.9534, 0.2491), (-0.15, 0.9534, 0.3559), (-0.15, 0.8466, 0.2491), (-0.15, 0.8466, 0.3559), (-0.16, 0.98, 0.2225), (-0.16, 0.98, 0.3825), (-0.16, 0.82, 0.2225), (-0.16, 0.82, 0.3825), (-0.15, 0.836, 0.2385), (-0.15, 0.964, 0.2385), (-0.15, 0.964, 0.3665), (-0.15, 0.836, 0.3665), (-0.1559, 0.8466, 0.2491), (-0.1559, 0.9534, 0.2491), (-0.1559, 0.9534, 0.3559), (-0.1559, 0.8466, 0.3559), (-0.36, -1.0, -0.8), (-0.36, 1.0, -0.8), (-0.36, -1.0, 0.8), (-0.36, 1.0, 0.8)], [], [(19, 20, 0, 1), (2, 3, 14, 13), (111, 15, 8, 7), (3, 2, 7, 8), (9, 10, 5, 4), (2, 9, 4, 7), (10, 3, 8, 5), (13, 14, 12, 11), (10, 9, 11, 12), (3, 10, 12, 14), (9, 2, 13, 11), (20, 19, 22, 25), (21, 26, 28, 23), (23, 28, 27, 24), (24, 27, 25, 22), (21, 32, 35, 26), (40, 51, 50, 42), (37, 49, 48, 34), (44, 36, 38, 45), (36, 35, 32, 38), (39, 41, 43, 33), (41, 47, 46, 43), (16, 29, 39, 33, 6, 113, 30, 17, 18, 31), (34, 44, 45, 37), (42, 46, 47, 40), (49, 50, 51, 48), (53, 55, 67, 66), (60, 63, 59, 58), (56, 57, 62, 61), (60, 58, 56, 61), (59, 63, 62, 57), (52, 54, 60, 61), (53, 52, 61, 62), (55, 53, 62, 63), (54, 55, 63, 60), (65, 66, 67, 64), (54, 52, 65, 64), (55, 54, 64, 67), (52, 53, 66, 65), (68, 69, 71, 70), (70, 71, 73, 72), (72, 73, 75, 74), (74, 75, 77, 76), (76, 77, 79, 78), (78, 79, 81, 80), (80, 81, 69, 68), (82, 83, 85, 84), (84, 85, 87, 86), (86, 87, 89, 88), (88, 89, 91, 90), (90, 91, 93, 92), (92, 93, 95, 94), (94, 95, 83, 82), (96, 97, 99, 98), (98, 99, 101, 100), (100, 101, 103, 102), (102, 103, 105, 104), (104, 105, 107, 106), (106, 107, 109, 108), (108, 109, 97, 96), (125, 122, 121, 118, 117, 110, 15, 111, 112, 114), (120, 123, 18, 17), (116, 119, 30, 113), (124, 115, 16, 31), (17, 30, 119, 120), (123, 124, 31, 18), (6, 110, 117, 116, 113), (119, 118, 121, 120), (123, 122, 125, 124), (116, 117, 118, 119), (120, 121, 122, 123), (124, 125, 114, 115), (112, 29, 16, 115, 114), (127, 129, 141, 140), (134, 137, 133, 132), (130, 131, 136, 135), (134, 132, 130, 135), (133, 137, 136, 131), (126, 128, 134, 135), (127, 126, 135, 136), (129, 127, 136, 137), (128, 129, 137, 134), (139, 140, 141, 138), (128, 126, 139, 138), (129, 128, 138, 141), (126, 127, 140, 139), (1, 0, 142, 143), (143, 142, 144, 145), (145, 144, 4, 5), (0, 20, 25, 27, 28, 26, 35, 36, 44, 34, 48, 51, 40, 47, 41, 39, 29, 112, 111, 7, 4, 144, 142), (19, 1, 143, 145, 5, 8, 15, 110, 6, 33, 43, 46, 42, 50, 49, 37, 45, 38, 32, 21, 23, 24, 22)])
me_reference_001.polygons.foreach_set('use_smooth', [0, 0, 0, 0, 0, 0, 0, 0, 0, 0, 0, 1, 1, 1, 1, 1, 1, 1, 1, 1, 1, 1, 0, 1, 1, 1, 0, 1, 1, 1, 1, 1, 1, 1, 1, 0, 0, 0, 0, 1, 1, 1, 1, 1, 1, 1, 1, 1, 1, 1, 1, 1, 1, 1, 1, 1, 1, 1, 1, 1, 0, 1, 1, 1, 1, 1, 0, 1, 1, 1, 1, 1, 0, 0, 1, 1, 1, 1, 1, 1, 1, 1, 0, 0, 0, 0, 0, 0, 0, 0, 0])
me_reference_001.polygons.foreach_set('material_index', [4, 6, 6, 6, 6, 6, 6, 2, 6, 6, 6, 4, 4, 4, 4, 4, 7, 7, 7, 7, 7, 7, 4, 7, 7, 3, 0, 7, 7, 7, 7, 7, 7, 7, 7, 5, 0, 7, 7, 8, 8, 8, 8, 8, 8, 8, 8, 8, 8, 8, 8, 8, 8, 8, 8, 8, 8, 8, 8, 8, 6, 6, 6, 6, 6, 6, 6, 6, 6, 6, 6, 6, 0, 0, 7, 7, 7, 7, 7, 7, 7, 7, 5, 0, 7, 7, 7, 7, 7, 7, 7])
_k = set([(6, 113), (16, 29), (16, 31), (17, 18), (17, 30), (18, 31), (19, 20), (30, 113), (32, 35), (33, 39), (34, 37), (40, 42)])
me_reference_001.attributes.new('sharp_edge', 'BOOLEAN', 'EDGE').data.foreach_set('value', [ (min(e.vertices), max(e.vertices)) in _k for e in me_reference_001.edges])
_uv = me_reference_001.uv_layers.new(name='UVMap')
_uv.uv.foreach_set('vector', [2.5, -1.646, -1.5, -1.646, -1.5, -1.666, 2.5, -1.666, -1.26, 1.408, 2.26, 1.408, 2.26, 1.424, -1.26, 1.424, 0.7194, -1.5, 0.7194, 2.5, 1.163, 2.5, 1.163, -1.5, 1.195, 2.26, 1.195, -1.26, 1.163, -1.5, 1.163, 2.5, 1.331, -1.26, 1.331, 2.26, 1.363, 2.5, 1.363, -1.5, 1.195, -1.26, 1.331, -1.26, 1.363, -1.5, 1.163, -1.5, 1.331, 2.26, 1.195, 2.26, 1.163, 2.5, 1.363, 2.5, 1.183, -1.26, 1.183, 2.26, 1.319, 2.26, 1.319, -1.26, 2.26, 1.51, -1.26, 1.51, -1.26, 1.526, 2.26, 1.526, 1.195, 1.408, 1.331, 1.51, 1.319, 1.526, 1.183, 1.424, 1.331, 1.51, 1.195, 1.408, 1.183, 1.424, 1.319, 1.526, 0.9231, -1.5, 0.9231, 2.5, 0.5198, 2.5, 0.5198, -1.5, 2.5, -1.055, -1.5, -1.055, -1.5, -1.185, 2.5, -1.185, 2.5, -1.185, -1.5, -1.185, -1.5, -1.313, 2.5, -1.313, 0.4215, 2.5, 0.4215, -1.5, 0.5198, -1.5, 0.5198, 2.5, 2.5, -1.055, 2.5, -0.9608, -1.5, -0.9608, -1.5, -1.055, 0.3831, -1.5, 0.3731, -1.5, 0.3731, 2.5, 0.3831, 2.5, 0.3831, 2.5, 0.3731, 2.5, 0.3731, -1.5, 0.3831, -1.5, -1.5, -0.8959, -1.5, -0.9419, 2.5, -0.9419, 2.5, -0.8959, 0.3669, -1.5, 0.3231, -1.5, 0.3231, 2.5, 0.3669, 2.5, 0.3231, -1.5, 0.3656, -1.5, 0.3656, 2.5, 0.3231, 2.5, -1.5, -0.7783, -1.5, -0.8257, 2.5, -0.8257, 2.5, -0.7783, -1.1, 0.7392, -1.5, 0.7392, -1.5, -0.7608, 2.5, -0.7608, 2.5, 0.7392, 2.1, 0.7392, 2.1, 1.091, 1.975, 1.217, -0.9748, 1.217, -1.1, 1.091, -1.5, -0.8817, -1.5, -0.8959, 2.5, -0.8959, 2.5, -0.8817, 2.5, -0.8399, 2.5, -0.8257, -1.5, -0.8257, -1.5, -0.8399, 1.025e-05, 0.5052, 1.025e-05, 0.4948, 1.0, 0.4948, 1.0, 0.5052, 0.3431, -1.193, 0.3431, -1.407, 0.3313, -1.407, 0.3313, -1.193, -1.428, 0.4112, -1.428, 0.6672, -1.46, 0.6992, -1.46, 0.3792, -1.14, 0.3792, -1.14, 0.6992, -1.172, 0.6672, -1.172, 0.4112, -1.428, 0.4112, -1.46, 0.3792, -1.14, 0.3792, -1.172, 0.4112, -1.46, 0.6992, -1.428, 0.6672, -1.172, 0.6672, -1.14, 0.6992, -1.193, 0.4324, -1.407, 0.4324, -1.428, 0.4112, -1.172, 0.4112, -1.193, 0.646, -1.193, 0.4324, -1.172, 0.4112, -1.172, 0.6672, -1.407, 0.646, -1.193, 0.646, -1.172, 0.6672, -1.428, 0.6672, -1.407, 0.4324, -1.407, 0.646, -1.428, 0.6672, -1.428, 0.4112, -1.193, 0.4324, -1.193, 0.646, -1.407, 0.646, -1.407, 0.4324, 0.3431, -1.407, 0.3431, -1.193, 0.3313, -1.193, 0.3313, -1.407, 0.3431, 0.646, 0.3431, 0.4324, 0.3313, 0.4324, 0.3313, 0.646, 0.3431, 0.4324, 0.3431, 0.646, 0.3313, 0.646, 0.3313, 0.4324, 0.4515, 2.1, 0.4515, -1.1, 0.5395, -1.1, 0.5395, 2.1, 2.1, 1.165, -1.1, 1.165, -1.1, 1.07, 2.1, 1.07, 2.1, 1.07, -1.1, 1.07, -1.1, 0.9933, 2.1, 0.9933, 0.5004, 2.1, 0.5004, -1.1, 0.4027, -1.1, 0.4027, 2.1, 2.1, 0.9933, -1.1, 0.9933, -1.1, 1.07, 2.1, 1.07, 2.1, 1.07, -1.1, 1.07, -1.1, 1.165, 2.1, 1.165, 0.3635, 2.1, 0.3635, -1.1, 0.4515, -1.1, 0.4515, 2.1, 0.3864, 2.1, 0.3864, -1.1, 0.4273, -1.1, 0.4273, 2.1, 2.1, 0.8565, -1.1, 0.8565, -1.1, 0.8123, 2.1, 0.8123, 2.1, 0.8123, -1.1, 0.8123, -1.1, 0.7767, 2.1, 0.7767, 0.4091, 2.1, 0.4091, -1.1, 0.3637, -1.1, 0.3637, 2.1, 2.1, 0.7767, -1.1, 0.7767, -1.1, 0.8123, 2.1, 0.8123, 2.1, 0.8123, -1.1, 0.8123, -1.1, 0.8565, 2.1, 0.8565, 0.3455, 2.1, 0.3455, -1.1, 0.3864, -1.1, 0.3864, 2.1, 0.4541, 2.1, 0.4541, -1.1, 0.4836, -1.1, 0.4836, 2.1, 2.1, 0.9498, -1.1, 0.9498, -1.1, 0.9179, 2.1, 0.9179, 2.1, 0.9179, -1.1, 0.9179, -1.1, 0.8923, 2.1, 0.8923, 0.4705, 2.1, 0.4705, -1.1, 0.4377, -1.1, 0.4377, 2.1, 2.1, 0.8923, -1.1, 0.8923, -1.1, 0.9179, 2.1, 0.9179, 2.1, 0.9179, -1.1, 0.9179, -1.1, 0.9498, 2.1, 0.9498, 0.4246, 2.1, 0.4246, -1.1, 0.4541, -1.1, 0.4541, 2.1, -1.123, 1.12, -0.9994, 1.244, 1.999, 1.244, 2.123, 1.12, 2.124, 0.7392, 2.5, 0.7392, 2.5, 1.308, -1.5, 1.308, -1.5, 0.7392, -1.124, 0.7392, 0.6442, 1.975, 0.6442, -0.9748, 0.3231, -0.9748, 0.3231, 1.975, 0.4286, 0.7392, 0.5875, 1.091, 0.3231, 1.091, 0.3231, 0.7392, 0.5875, 1.091, 0.4286, 0.7392, 0.3231, 0.7392, 0.3231, 1.091, 0.3231, 1.975, 0.3231, 2.1, 0.5875, 2.1, 0.6442, 1.975, 0.6442, -0.9748, 0.5875, -1.1, 0.3231, -1.1, 0.3231, -0.9748, 0.3231, 2.5, 0.4631, 2.5, 0.4631, 2.124, 0.4286, 2.1, 0.3231, 2.1, 0.5875, 2.1, 0.6349, 2.123, 0.6905, 1.999, 0.6442, 1.975, 0.6442, -0.9748, 0.6905, -0.9994, 0.6349, -1.123, 0.5875, -1.1, 0.4286, 0.7392, 0.4631, 0.7392, 0.6349, 1.12, 0.5875, 1.091, 0.6442, 1.975, 0.6905, 1.999, 0.6905, -0.9994, 0.6442, -0.9748, 0.5875, 1.091, 0.6349, 1.12, 0.4631, 0.7392, 0.4286, 0.7392, 0.4631, -1.5, 0.3231, -1.5, 0.3231, -1.1, 0.4286, -1.1, 0.4631, -1.124, 0.3431, 2.407, 0.3431, 2.193, 0.3313, 2.193, 0.3313, 2.407, 2.172, 0.4112, 2.172, 0.6672, 2.14, 0.6992, 2.14, 0.3792, 2.46, 0.3792, 2.46, 0.6992, 2.428, 0.6672, 2.428, 0.4112, 2.172, 0.4112, 2.14, 0.3792, 2.46, 0.3792, 2.428, 0.4112, 2.14, 0.6992, 2.172, 0.6672, 2.428, 0.6672, 2.46, 0.6992, 2.407, 0.4324, 2.193, 0.4324, 2.172, 0.4112, 2.428, 0.4112, 2.407, 0.646, 2.407, 0.4324, 2.428, 0.4112, 2.428, 0.6672, 2.193, 0.646, 2.407, 0.646, 2.428, 0.6672, 2.172, 0.6672, 2.193, 0.4324, 2.193, 0.646, 2.172, 0.6672, 2.172, 0.4112, 2.407, 0.4324, 2.407, 0.646, 2.193, 0.646, 2.193, 0.4324, 0.3431, 2.193, 0.3431, 2.407, 0.3313, 2.407, 0.3313, 2.193, 0.3431, 0.646, 0.3431, 0.4324, 0.3313, 0.4324, 0.3313, 0.646, 0.3431, 0.4324, 0.3431, 0.646, 0.3313, 0.646, 0.3313, 0.4324, 0.9231, 2.5, 0.9231, -1.5, -0.07692, -1.5, -0.07692, 2.5, 2.5, -1.666, -1.5, -1.666, -1.5, 1.534, 2.5, 1.534, -0.07692, 2.5, -0.07692, -1.5, 1.363, -1.5, 1.363, 2.5, 0.9231, -1.666, 0.9231, -1.646, 0.5198, -1.403, 0.4215, -1.313, 0.3494, -1.185, 0.3231, -1.055, 0.3231, -0.9608, 0.3669, -0.9419, 0.3831, -0.8959, 0.3831, -0.8817, 0.3731, -0.8817, 0.3731, -0.8399, 0.3831, -0.8399, 0.3831, -0.8257, 0.3656, -0.7783, 0.3231, -0.7608, 0.3231, 0.7392, 0.4631, 0.7392, 0.7194, 1.308, 1.163, 1.384, 1.363, 1.534, -0.07692, 1.534, -0.07692, -1.666, 0.9231, -1.646, 0.9231, -1.666, -0.07692, -1.666, -0.07692, 1.534, 1.363, 1.534, 1.163, 1.384, 0.7194, 1.308, 0.4631, 0.7392, 0.3231, 0.7392, 0.3231, -0.7608, 0.3656, -0.7783, 0.3831, -0.8257, 0.3831, -0.8399, 0.3731, -0.8399, 0.3731, -0.8817, 0.3831, -0.8817, 0.3831, -0.8959, 0.3669, -0.9419, 0.3231, -0.9608, 0.3231, -1.055, 0.3494, -1.185, 0.4215, -1.313, 0.5198, -1.403])
me_reference_001.materials.append(mat_floor)
me_reference_001.materials.append(mat_exterior)
me_reference_001.materials.append(mat_top_light)
me_reference_001.materials.append(mat_alert_light)
me_reference_001.materials.append(mat_metal_light)
me_reference_001.materials.append(mat_grate)
me_reference_001.materials.append(mat_metal_medium)
me_reference_001.materials.append(mat_metal_dark)
me_reference_001.materials.append(mat_pipes)
me_reference_001.materials.append(None)
me_reference_001.materials.append(None)
me_reference_001.materials.append(None)
me_reference_001.materials.append(None)
me_reference_001.materials.append(None)
me_reference_001.materials.append(None)
me_reference_001.materials.append(None)
me_reference_001.materials.append(None)
me_reference_001.materials.append(None)
me_reference_001.use_remesh_fix_poles = True
me_reference_001.use_remesh_preserve_attributes = False
me_reference_001.use_mirror_vertex_groups = False
me_reference_001.update()

# ---- objects
ob_pillar_col = bpy.data.objects.new('pillar.col', me_cube_004)
ob_pillar_ref = bpy.data.objects.new('pillar.ref', me_cube_005)
ob_pillar_double_col = bpy.data.objects.new('pillar_double.col', me_cube_002)
ob_pillar_double_ref = bpy.data.objects.new('pillar_double.ref', me_cube_001)
ob_wall_col = bpy.data.objects.new('wall.col', me_cube_003)
ob_wall_ref = bpy.data.objects.new('wall.ref', me_reference_001)

# ---- transforms, parenting, visibility, modifiers, constraints
ob_pillar_col.location = (0.0, 0.0, 0.0)
ob_pillar_col.lineart.crease_threshold = 0.0
ob_pillar_ref.location = (0.0, 0.0, 0.0)
ob_pillar_ref.lineart.crease_threshold = 0.0
_m = ob_pillar_ref.modifiers.new('Auto Smooth', 'NODES')
_m.node_group = ng_auto_smooth
_gi = [s.identifier for s in ng_auto_smooth.interface.items_tree if s.item_type == 'SOCKET' and s.in_out == 'INPUT']
_m[_gi[1]] = 1.222  # Angle
ob_pillar_double_col.location = (0.0, 0.0, 0.0)
ob_pillar_double_col.lineart.crease_threshold = 0.0
ob_pillar_double_ref.location = (0.0, 0.0, 0.0)
ob_pillar_double_ref.lineart.crease_threshold = 0.0
_m = ob_pillar_double_ref.modifiers.new('Auto Smooth', 'NODES')
_m.node_group = ng_auto_smooth
_gi = [s.identifier for s in ng_auto_smooth.interface.items_tree if s.item_type == 'SOCKET' and s.in_out == 'INPUT']
_m[_gi[1]] = 1.222  # Angle
ob_wall_col.location = (0.0, 0.0, 0.0)
ob_wall_col.lineart.crease_threshold = 0.0
ob_wall_ref.location = (0.0, 0.0, 0.0)
ob_wall_ref.lineart.crease_threshold = 0.0
_m = ob_wall_ref.modifiers.new('Auto Smooth', 'NODES')
_m.node_group = ng_auto_smooth
_gi = [s.identifier for s in ng_auto_smooth.interface.items_tree if s.item_type == 'SOCKET' and s.in_out == 'INPUT']
_m[_gi[1]] = 1.452  # Angle

# ---- collection membership
col_pillar_col.objects.link(ob_pillar_col)
col_pillar_ref.objects.link(ob_pillar_ref)
col_pillar_double_col.objects.link(ob_pillar_double_col)
col_pillar_double_ref.objects.link(ob_pillar_double_ref)
col_wall_col.objects.link(ob_wall_col)
col_wall_ref.objects.link(ob_wall_ref)

# ---- scene / render settings (as saved in the file)
scene.frame_start = 1; scene.frame_end = 250; scene.frame_set(1)
scene.render.engine = 'BLENDER_EEVEE_NEXT'
bpy.context.view_layer.update()

# ---- added for rendering (the .blend has no active camera and no usable light): camera, sun
cam_auto = bpy.data.cameras.new('AutoCamera')
cam_auto.lens = 50.0
cam_auto.sensor_width = 36.0
cam_auto.clip_end = 1000.0
ob_auto_camera = bpy.data.objects.new('AutoCamera', cam_auto)
scene.collection.objects.link(ob_auto_camera)
ob_auto_camera.location = (2.71859, -3.2623, 2.17487)
ob_auto_camera.rotation_euler = (1.09748, -7.21219e-08, 0.694738)
scene.camera = ob_auto_camera
light_auto_sun = bpy.data.lights.new('AutoSun', 'SUN')
light_auto_sun.energy = 3.0
light_auto_sun.angle = 0.0523599
ob_auto_sun = bpy.data.objects.new('AutoSun', light_auto_sun)
scene.collection.objects.link(ob_auto_sun)
ob_auto_sun.rotation_euler = (0.872665, 0.174533, 0.523599)
bpy.context.view_layer.update()
